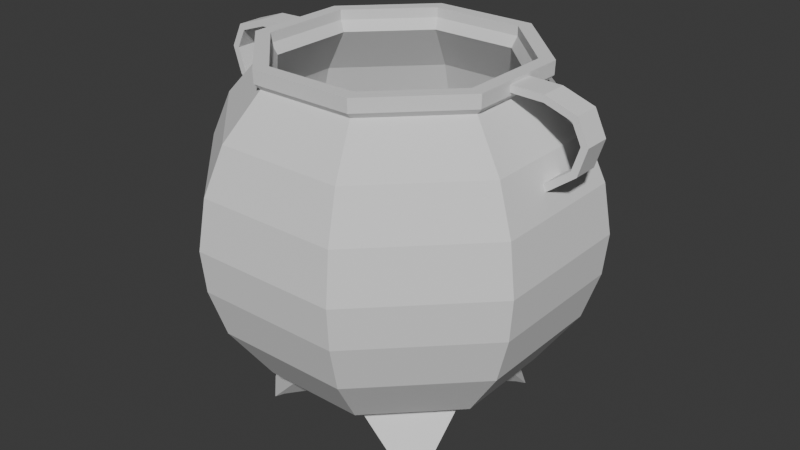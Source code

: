 # Source: Cauldron.blend  (saved by Blender 5.1.30; exported with 4.5.12 LTS)
import bpy
from mathutils import Matrix  # noqa: F401  (used for matrix-valued properties, if any)

bpy.ops.wm.read_factory_settings(use_empty=True)
scene = bpy.context.scene
scene.name = 'Scene'

# ---- collections
col_collection = bpy.data.collections.new('Collection'); scene.collection.children.link(col_collection)

# ---- world
world_world = bpy.data.worlds.new('World'); scene.world = world_world
world_world.use_nodes = True; world_world.node_tree.nodes.clear()
_N = world_world.node_tree.nodes; _L = world_world.node_tree.links
n0 = _N.new('ShaderNodeOutputWorld'); n0.name = 'World Output'; n0.location = (200, 100)
n1 = _N.new('ShaderNodeBackground'); n1.name = 'Background'; n1.location = (-200, 100)
n1.inputs[0].default_value = (0.05088, 0.05088, 0.05088, 1.0)
_L.new(n1.outputs[0], n0.inputs[0])
n0.is_active_output = True
world_world.color = (0.05088, 0.05088, 0.05088)
world_world.sun_shadow_jitter_overblur = 0.0

# ---- meshes
me_circle = bpy.data.meshes.new('Circle')
me_circle.from_pydata([(0.0, -9.825e-10, 0.1072), (0.1033, -0.2494, 0.1098), (0.2494, -0.1033, 0.1098), (0.2494, 0.1033, 0.1098), (0.1033, 0.2494, 0.1098), (0.1587, -0.3832, 0.213), (0.3832, -0.1587, 0.213), (0.3832, 0.1587, 0.213), (0.1587, 0.3832, 0.213), (0.2068, -0.4993, 0.3858), (0.4993, -0.2068, 0.3858), (0.4993, 0.2068, 0.3858), (0.2068, 0.4993, 0.3858), (0.2251, -0.5435, 0.5329), (0.5435, -0.2251, 0.5329), (0.5435, 0.2251, 0.5329), (0.2251, 0.5435, 0.5329), (0.2298, -0.5547, 0.6593), (0.5547, -0.2298, 0.6593), (0.5547, 0.2298, 0.6593), (0.2298, 0.5547, 0.6593), (0.22, -0.5312, 0.8115), (0.5312, -0.22, 0.8115), (0.5312, 0.22, 0.8115), (0.22, 0.5312, 0.8115), (0.1969, -0.4754, 0.9508), (0.4754, -0.1969, 0.9508), (0.4754, 0.1969, 0.9508), (0.1969, 0.4754, 0.9508), (0.148, -0.3572, 1.111), (0.3572, -0.148, 1.111), (0.3572, 0.148, 1.111), (0.148, 0.3572, 1.111), (0.1555, -0.3754, 1.146), (0.3754, -0.1555, 1.146), (0.3754, 0.1555, 1.146), (0.1555, 0.3754, 1.146), (0.1555, -0.3754, 1.179), (0.3754, -0.1555, 1.179), (0.3754, 0.1555, 1.179), (0.1555, 0.3754, 1.179), (0.1104, -0.2664, 0.06417), (0.2664, -0.1104, 0.06417), (0.2664, 0.1104, 0.06417), (0.1104, 0.2664, 0.06417), (0.1723, -0.416, 0.179), (0.416, -0.1723, 0.179), (0.416, 0.1723, 0.179), (0.1723, 0.416, 0.179), (0.2237, -0.5401, 0.3642), (0.5401, -0.2237, 0.3642), (0.5401, 0.2237, 0.3642), (0.2237, 0.5401, 0.3642), (0.2436, -0.5881, 0.5231), (0.5881, -0.2436, 0.5231), (0.5881, 0.2436, 0.5231), (0.2436, 0.5881, 0.5231), (0.2486, -0.6002, 0.661), (0.6002, -0.2486, 0.661), (0.6002, 0.2486, 0.661), (0.2486, 0.6002, 0.661), (0.2381, 0.5749, 0.8251), (0.2132, 0.5147, 0.9755), (0.1667, -0.4024, 1.116), (0.4024, -0.1667, 1.116), (0.4024, 0.1667, 1.116), (0.1667, 0.4024, 1.116), (0.4199, -0.04506, 1.145), (0.4199, 0.04506, 1.145), (0.1738, 0.4196, 1.135), (0.4206, -0.04514, 1.168), (0.4206, 0.04514, 1.168), (0.1743, 0.4209, 1.179), (0.08798, 0.2124, 0.06292), (0.2124, 0.08798, 0.06292), (0.2124, -0.08798, 0.06292), (0.08798, -0.2124, 0.06292), (0.1413, -0.3412, 0.1216), (0.1413, 0.3412, 0.1216), (0.3412, 0.1413, 0.1216), (0.3412, -0.1413, 0.1216), (0.3064, -0.2419, 0.005713), (0.2419, -0.3064, 0.005713), (0.2419, 0.3064, 0.005713), (0.3064, 0.2419, 0.005713), (0.2547, -0.3373, 0.005713), (0.2547, 0.3373, 0.005713), (0.3373, 0.2547, 0.005713), (0.3373, -0.2547, 0.005713), (0.5492, 0.04323, 0.8892), (0.5492, -0.04323, 0.8892), (0.5404, 0.04323, 0.9113), (0.5404, -0.04323, 0.9113), (0.0, 0.2494, 0.1098), (0.0, 0.3832, 0.213), (0.0, 0.4993, 0.3858), (0.0, 0.5435, 0.5329), (0.0, 0.5547, 0.6593), (0.0, 0.5312, 0.8115), (0.0, 0.4754, 0.9508), (0.0, 0.3572, 1.111), (0.0, 0.3754, 1.146), (0.0, 0.3754, 1.179), (0.0, 0.2664, 0.06417), (0.0, 0.416, 0.179), (0.0, 0.5401, 0.3642), (0.0, 0.5881, 0.5231), (0.0, 0.6002, 0.661), (0.0, 0.5749, 0.8251), (0.0, 0.5147, 0.9755), (0.0, 0.4024, 1.116), (0.0, 0.4196, 1.135), (0.0, 0.4209, 1.179), (0.0, 0.2124, 0.06292), (0.0, 0.3412, 0.1216), (0.0, -0.2494, 0.1098), (0.0, -0.3832, 0.213), (0.0, -0.4993, 0.3858), (0.0, -0.5435, 0.5329), (0.0, -0.5547, 0.6593), (0.0, -0.5312, 0.8115), (0.0, -0.4754, 0.9508), (0.0, -0.3572, 1.111), (0.0, -0.3754, 1.146), (0.0, -0.3754, 1.179), (0.0, -0.2664, 0.06417), (0.0, -0.416, 0.179), (0.0, -0.5401, 0.3642), (0.0, -0.5881, 0.5231), (0.0, -0.6002, 0.661), (0.0, -0.5749, 0.8251), (0.0, -0.5147, 0.9755), (0.0, -0.4024, 1.116), (0.0, -0.4196, 1.135), (0.0, -0.4209, 1.179), (0.0, -0.2124, 0.06292), (0.0, -0.3412, 0.1216), (0.2381, -0.5749, 0.8251), (0.2132, -0.5147, 0.9755), (0.1743, -0.4209, 1.179), (0.1738, -0.4196, 1.135), (0.0, -0.4199, 1.146), (0.0, -0.4206, 1.17), (0.5749, 0.2381, 0.8251), (0.5749, -0.2381, 0.8251), (0.5147, 0.2132, 0.9755), (0.5147, -0.2132, 0.9755), (0.4196, 0.1738, 1.135), (0.4196, -0.1738, 1.135), (0.4209, 0.1743, 1.179), (0.4209, -0.1743, 1.179), (0.0, 0.0, 0.2629), (0.5268, 0.04506, 1.142), (0.5268, -0.04506, 1.142), (0.5274, 0.04514, 1.165), (0.5274, -0.04514, 1.165), (0.6311, -0.04466, 1.13), (0.6701, -0.04418, 1.05), (0.6418, -0.04371, 0.9589), (0.6225, -0.04369, 0.9725), (0.6467, -0.04414, 1.048), (0.6157, -0.0446, 1.112), (0.6225, 0.04369, 0.9725), (0.6467, 0.04414, 1.048), (0.6157, 0.0446, 1.112), (0.6418, 0.04371, 0.9589), (0.6701, 0.04418, 1.05), (0.6311, 0.04466, 1.13), (-0.1033, -0.2494, 0.1098), (-0.2494, -0.1033, 0.1098), (-0.2494, 0.1033, 0.1098), (-0.1033, 0.2494, 0.1098), (-0.1587, -0.3832, 0.213), (-0.3832, -0.1587, 0.213), (-0.3832, 0.1587, 0.213), (-0.1587, 0.3832, 0.213), (-0.2068, -0.4993, 0.3858), (-0.4993, -0.2068, 0.3858), (-0.4993, 0.2068, 0.3858), (-0.2068, 0.4993, 0.3858), (-0.2251, -0.5435, 0.5329), (-0.5435, -0.2251, 0.5329), (-0.5435, 0.2251, 0.5329), (-0.2251, 0.5435, 0.5329), (-0.2298, -0.5547, 0.6593), (-0.5547, -0.2298, 0.6593), (-0.5547, 0.2298, 0.6593), (-0.2298, 0.5547, 0.6593), (-0.22, -0.5312, 0.8115), (-0.5312, -0.22, 0.8115), (-0.5312, 0.22, 0.8115), (-0.22, 0.5312, 0.8115), (-0.1969, -0.4754, 0.9508), (-0.4754, -0.1969, 0.9508), (-0.4754, 0.1969, 0.9508), (-0.1969, 0.4754, 0.9508), (-0.148, -0.3572, 1.111), (-0.3572, -0.148, 1.111), (-0.3572, 0.148, 1.111), (-0.148, 0.3572, 1.111), (-0.1555, -0.3754, 1.146), (-0.3754, -0.1555, 1.146), (-0.3754, 0.1555, 1.146), (-0.1555, 0.3754, 1.146), (-0.1555, -0.3754, 1.179), (-0.3754, -0.1555, 1.179), (-0.3754, 0.1555, 1.179), (-0.1555, 0.3754, 1.179), (-0.1104, -0.2664, 0.06417), (-0.2664, -0.1104, 0.06417), (-0.2664, 0.1104, 0.06417), (-0.1104, 0.2664, 0.06417), (-0.1723, -0.416, 0.179), (-0.416, -0.1723, 0.179), (-0.416, 0.1723, 0.179), (-0.1723, 0.416, 0.179), (-0.2237, -0.5401, 0.3642), (-0.5401, -0.2237, 0.3642), (-0.5401, 0.2237, 0.3642), (-0.2237, 0.5401, 0.3642), (-0.2436, -0.5881, 0.5231), (-0.5881, -0.2436, 0.5231), (-0.5881, 0.2436, 0.5231), (-0.2436, 0.5881, 0.5231), (-0.2486, -0.6002, 0.661), (-0.6002, -0.2486, 0.661), (-0.6002, 0.2486, 0.661), (-0.2486, 0.6002, 0.661), (-0.2381, 0.5749, 0.8251), (-0.2132, 0.5147, 0.9755), (-0.1667, -0.4024, 1.116), (-0.4024, -0.1667, 1.116), (-0.4024, 0.1667, 1.116), (-0.1667, 0.4024, 1.116), (-0.4199, -0.04506, 1.145), (-0.4199, 0.04506, 1.145), (-0.1738, 0.4196, 1.135), (-0.4206, -0.04514, 1.168), (-0.4206, 0.04514, 1.168), (-0.1743, 0.4209, 1.179), (-0.08798, 0.2124, 0.06292), (-0.2124, 0.08798, 0.06292), (-0.2124, -0.08798, 0.06292), (-0.08798, -0.2124, 0.06292), (-0.1413, -0.3412, 0.1216), (-0.1413, 0.3412, 0.1216), (-0.3412, 0.1413, 0.1216), (-0.3412, -0.1413, 0.1216), (-0.3064, -0.2419, 0.005713), (-0.2419, -0.3064, 0.005713), (-0.2419, 0.3064, 0.005713), (-0.3064, 0.2419, 0.005713), (-0.2547, -0.3373, 0.005713), (-0.2547, 0.3373, 0.005713), (-0.3373, 0.2547, 0.005713), (-0.3373, -0.2547, 0.005713), (-0.5492, 0.04323, 0.8892), (-0.5492, -0.04323, 0.8892), (-0.5404, 0.04323, 0.9113), (-0.5404, -0.04323, 0.9113), (-0.2381, -0.5749, 0.8251), (-0.2132, -0.5147, 0.9755), (-0.1743, -0.4209, 1.179), (-0.1738, -0.4196, 1.135), (-0.5749, 0.2381, 0.8251), (-0.5749, -0.2381, 0.8251), (-0.5147, 0.2132, 0.9755), (-0.5147, -0.2132, 0.9755), (-0.4196, 0.1738, 1.135), (-0.4196, -0.1738, 1.135), (-0.4209, 0.1743, 1.179), (-0.4209, -0.1743, 1.179), (-0.5268, 0.04506, 1.142), (-0.5268, -0.04506, 1.142), (-0.5274, 0.04514, 1.165), (-0.5274, -0.04514, 1.165), (-0.6311, -0.04466, 1.13), (-0.6701, -0.04418, 1.05), (-0.6418, -0.04371, 0.9589), (-0.6225, -0.04369, 0.9725), (-0.6467, -0.04414, 1.048), (-0.6157, -0.0446, 1.112), (-0.6225, 0.04369, 0.9725), (-0.6467, 0.04414, 1.048), (-0.6157, 0.0446, 1.112), (-0.6418, 0.04371, 0.9589), (-0.6701, 0.04418, 1.05), (-0.6311, 0.04466, 1.13)], [], [(0, 1, 2), (0, 2, 3), (0, 3, 4), (93, 4, 8, 94), (4, 3, 7, 8), (3, 2, 6, 7), (2, 1, 5, 6), (94, 8, 12, 95), (7, 6, 10, 11), (8, 7, 11, 12), (6, 5, 9, 10), (12, 11, 15, 16), (10, 9, 13, 14), (95, 12, 16, 96), (11, 10, 14, 15), (15, 14, 18, 19), (16, 15, 19, 20), (14, 13, 17, 18), (96, 16, 20, 97), (97, 20, 24, 98), (19, 18, 22, 23), (20, 19, 23, 24), (18, 17, 21, 22), (24, 23, 27, 28), (22, 21, 25, 26), (98, 24, 28, 99), (28, 27, 31, 32), (26, 25, 29, 30), (99, 28, 32, 100), (27, 26, 30, 31), (32, 31, 35, 36), (30, 29, 33, 34), (100, 32, 36, 101), (31, 30, 34, 35), (101, 36, 40, 102), (35, 34, 38, 39), (36, 35, 39, 40), (34, 33, 37, 38), (114, 104, 48, 78), (78, 48, 47, 79), (79, 47, 46, 80), (80, 46, 45, 77), (104, 105, 52, 48), (47, 51, 50, 46), (48, 52, 51, 47), (46, 50, 49, 45), (52, 56, 55, 51), (50, 54, 53, 49), (105, 106, 56, 52), (51, 55, 54, 50), (55, 59, 58, 54), (56, 60, 59, 55), (54, 58, 57, 53), (106, 107, 60, 56), (107, 108, 61, 60), (59, 143, 144, 58), (60, 61, 143, 59), (58, 144, 137, 57), (61, 62, 145, 143), (144, 146, 138, 137), (108, 109, 62, 61), (62, 66, 65, 145), (146, 64, 63, 138), (109, 110, 66, 62), (145, 65, 64, 146), (66, 69, 147, 65), (64, 148, 140, 63), (110, 111, 69, 66), (65, 147, 148, 64), (111, 112, 72, 69), (69, 72, 149, 147), (148, 150, 139, 140), (38, 37, 139, 150), (39, 38, 150, 149), (40, 39, 149, 72), (102, 40, 72, 112), (135, 76, 41, 125), (76, 75, 42, 41), (75, 74, 43, 42), (74, 73, 44, 43), (80, 77, 85, 88), (43, 79, 80, 42), (43, 44, 83, 84), (103, 114, 78, 44), (42, 80, 88, 81), (81, 88, 85, 82), (0, 115, 1), (83, 86, 87, 84), (135, 113, 73, 74, 75, 76), (4, 93, 0), (77, 41, 82, 85), (78, 79, 87, 86), (44, 78, 86, 83), (41, 42, 81, 82), (79, 43, 84, 87), (73, 113, 103, 44), (41, 77, 136, 125), (37, 124, 134, 139), (63, 140, 133, 132), (138, 63, 132, 131), (57, 137, 130, 129), (53, 57, 129, 128), (49, 53, 128, 127), (45, 49, 127, 126), (77, 45, 126, 136), (33, 123, 124, 37), (29, 122, 123, 33), (25, 121, 122, 29), (21, 120, 121, 25), (17, 119, 120, 21), (13, 118, 119, 17), (9, 117, 118, 13), (5, 116, 117, 9), (1, 115, 116, 5), (141, 142, 134, 133), (131, 130, 137, 138), (142, 141, 133, 140, 139, 134), (89, 90, 144, 143), (92, 91, 145, 146), (91, 89, 143, 145), (90, 92, 146, 144), (68, 67, 148, 147), (70, 71, 149, 150), (71, 68, 147, 149), (67, 70, 150, 148), (22, 26, 27, 23), (153, 152, 164, 161), (70, 67, 153, 155), (155, 153, 161, 156), (71, 70, 155, 154), (68, 71, 154, 152), (67, 68, 152, 153), (152, 154, 167, 164), (154, 155, 156, 167), (156, 161, 160, 157), (157, 160, 159, 158), (158, 159, 92, 90), (161, 164, 163, 160), (160, 163, 162, 159), (159, 162, 91, 92), (164, 167, 166, 163), (163, 166, 165, 162), (162, 165, 89, 91), (167, 156, 157, 166), (166, 157, 158, 165), (165, 158, 90, 89), (0, 169, 168), (0, 170, 169), (0, 171, 170), (93, 94, 175, 171), (171, 175, 174, 170), (170, 174, 173, 169), (169, 173, 172, 168), (94, 95, 179, 175), (174, 178, 177, 173), (175, 179, 178, 174), (173, 177, 176, 172), (179, 183, 182, 178), (177, 181, 180, 176), (95, 96, 183, 179), (178, 182, 181, 177), (182, 186, 185, 181), (183, 187, 186, 182), (181, 185, 184, 180), (96, 97, 187, 183), (97, 98, 191, 187), (186, 190, 189, 185), (187, 191, 190, 186), (185, 189, 188, 184), (191, 195, 194, 190), (189, 193, 192, 188), (98, 99, 195, 191), (195, 199, 198, 194), (193, 197, 196, 192), (99, 100, 199, 195), (194, 198, 197, 193), (199, 203, 202, 198), (197, 201, 200, 196), (100, 101, 203, 199), (198, 202, 201, 197), (101, 102, 207, 203), (202, 206, 205, 201), (203, 207, 206, 202), (201, 205, 204, 200), (114, 245, 215, 104), (245, 246, 214, 215), (246, 247, 213, 214), (247, 244, 212, 213), (104, 215, 219, 105), (214, 213, 217, 218), (215, 214, 218, 219), (213, 212, 216, 217), (219, 218, 222, 223), (217, 216, 220, 221), (105, 219, 223, 106), (218, 217, 221, 222), (222, 221, 225, 226), (223, 222, 226, 227), (221, 220, 224, 225), (106, 223, 227, 107), (107, 227, 228, 108), (226, 225, 265, 264), (227, 226, 264, 228), (225, 224, 260, 265), (228, 264, 266, 229), (265, 260, 261, 267), (108, 228, 229, 109), (229, 266, 232, 233), (267, 261, 230, 231), (109, 229, 233, 110), (266, 267, 231, 232), (233, 232, 268, 236), (231, 230, 263, 269), (110, 233, 236, 111), (232, 231, 269, 268), (111, 236, 239, 112), (236, 268, 270, 239), (269, 263, 262, 271), (205, 271, 262, 204), (206, 270, 271, 205), (207, 239, 270, 206), (102, 112, 239, 207), (135, 125, 208, 243), (243, 208, 209, 242), (242, 209, 210, 241), (241, 210, 211, 240), (247, 255, 252, 244), (210, 209, 247, 246), (210, 251, 250, 211), (103, 211, 245, 114), (209, 248, 255, 247), (248, 249, 252, 255), (0, 168, 115), (250, 251, 254, 253), (135, 243, 242, 241, 240, 113), (171, 0, 93), (244, 252, 249, 208), (245, 253, 254, 246), (211, 250, 253, 245), (208, 249, 248, 209), (246, 254, 251, 210), (240, 211, 103, 113), (208, 125, 136, 244), (204, 262, 134, 124), (230, 132, 133, 263), (261, 131, 132, 230), (224, 129, 130, 260), (220, 128, 129, 224), (216, 127, 128, 220), (212, 126, 127, 216), (244, 136, 126, 212), (200, 204, 124, 123), (196, 200, 123, 122), (192, 196, 122, 121), (188, 192, 121, 120), (184, 188, 120, 119), (180, 184, 119, 118), (176, 180, 118, 117), (172, 176, 117, 116), (168, 172, 116, 115), (131, 261, 260, 130), (142, 134, 262, 263, 133, 141), (256, 264, 265, 257), (259, 267, 266, 258), (258, 266, 264, 256), (257, 265, 267, 259), (235, 268, 269, 234), (237, 271, 270, 238), (238, 270, 268, 235), (234, 269, 271, 237), (189, 190, 194, 193), (273, 281, 284, 272), (237, 275, 273, 234), (275, 276, 281, 273), (238, 274, 275, 237), (235, 272, 274, 238), (234, 273, 272, 235), (272, 284, 287, 274), (274, 287, 276, 275), (276, 277, 280, 281), (277, 278, 279, 280), (278, 257, 259, 279), (281, 280, 283, 284), (280, 279, 282, 283), (279, 259, 258, 282), (284, 283, 286, 287), (283, 282, 285, 286), (282, 258, 256, 285), (287, 286, 277, 276), (286, 285, 278, 277), (285, 256, 257, 278)])
_uv = me_circle.uv_layers.new(name='UVMap')
_uv.uv.foreach_set('vector', [0.8195, 0.7726, 0.7913, 0.8307, 0.761, 0.7954, 0.8195, 0.7726, 0.761, 0.7954, 0.7612, 0.7496, 0.8195, 0.7726, 0.7612, 0.7496, 0.7916, 0.7144, 0.8147, 0.711, 0.7916, 0.7144, 0.7697, 0.6802, 0.8056, 0.6717, 0.7916, 0.7144, 0.7612, 0.7496, 0.7227, 0.7358, 0.7697, 0.6802, 0.7612, 0.7496, 0.761, 0.7954, 0.7227, 0.809, 0.7227, 0.7358, 0.761, 0.7954, 0.7913, 0.8307, 0.7693, 0.8648, 0.7227, 0.809, 0.2623, 0.4938, 0.2526, 0.5306, 0.2035, 0.52, 0.2145, 0.4755, 0.2502, 0.6152, 0.2513, 0.7042, 0.2036, 0.7068, 0.2044, 0.6133, 0.2526, 0.5306, 0.2502, 0.6152, 0.2044, 0.6133, 0.2035, 0.52, 0.2513, 0.7042, 0.2527, 0.7893, 0.2035, 0.8001, 0.2036, 0.7068, 0.2035, 0.52, 0.2044, 0.6133, 0.1702, 0.6127, 0.1686, 0.5155, 0.2036, 0.7068, 0.2035, 0.8001, 0.1681, 0.8045, 0.1694, 0.7076, 0.2145, 0.4755, 0.2035, 0.52, 0.1686, 0.5155, 0.1739, 0.4657, 0.2044, 0.6133, 0.2036, 0.7068, 0.1694, 0.7076, 0.1702, 0.6127, 0.1702, 0.6127, 0.1694, 0.7076, 0.1414, 0.7075, 0.1422, 0.6127, 0.1686, 0.5155, 0.1702, 0.6127, 0.1422, 0.6127, 0.1398, 0.5151, 0.1694, 0.7076, 0.1681, 0.8045, 0.1391, 0.8049, 0.1414, 0.7075, 0.1739, 0.4657, 0.1686, 0.5155, 0.1398, 0.5151, 0.138, 0.4632, 0.138, 0.4632, 0.1398, 0.5151, 0.1047, 0.518, 0.0953, 0.47, 0.1422, 0.6127, 0.1414, 0.7075, 0.1075, 0.7066, 0.108, 0.6134, 0.1398, 0.5151, 0.1422, 0.6127, 0.108, 0.6134, 0.1047, 0.518, 0.1414, 0.7075, 0.1391, 0.8049, 0.104, 0.802, 0.1075, 0.7066, 0.1047, 0.518, 0.108, 0.6134, 0.07466, 0.6147, 0.07064, 0.525, 0.1075, 0.7066, 0.104, 0.802, 0.07006, 0.7951, 0.07335, 0.7048, 0.0953, 0.47, 0.1047, 0.518, 0.07064, 0.525, 0.05694, 0.4832, 0.07064, 0.525, 0.07466, 0.6147, 0.02725, 0.6172, 0.02575, 0.5378, 0.07335, 0.7048, 0.07006, 0.7951, 0.02537, 0.7821, 0.02794, 0.7033, 0.05694, 0.4832, 0.07064, 0.525, 0.02575, 0.5378, 0.01341, 0.5046, 0.07466, 0.6147, 0.07335, 0.7048, 0.02794, 0.7033, 0.02725, 0.6172, 0.8074, 0.04961, 0.8041, 0.1189, 0.7949, 0.1187, 0.7983, 0.04847, 0.804, 0.1886, 0.8073, 0.2579, 0.7981, 0.2591, 0.7947, 0.1888, 0.8122, 0.01495, 0.8074, 0.04961, 0.7983, 0.04847, 0.8032, 0.01378, 0.8041, 0.1189, 0.804, 0.1886, 0.7947, 0.1888, 0.7949, 0.1187, 0.8032, 0.01378, 0.7983, 0.04847, 0.7908, 0.048, 0.7957, 0.01288, 0.7949, 0.1187, 0.7947, 0.1888, 0.7872, 0.189, 0.7874, 0.1185, 0.7983, 0.04847, 0.7949, 0.1187, 0.7874, 0.1185, 0.7908, 0.048, 0.7947, 0.1888, 0.7981, 0.2591, 0.7906, 0.2595, 0.7872, 0.189, 0.3241, 0.07049, 0.3433, 0.05926, 0.3598, 0.09465, 0.3387, 0.1026, 0.3387, 0.1026, 0.3598, 0.09465, 0.3671, 0.1805, 0.3451, 0.1814, 0.3451, 0.1814, 0.3671, 0.1805, 0.3654, 0.2698, 0.3434, 0.2679, 0.3434, 0.2679, 0.3654, 0.2698, 0.3606, 0.3552, 0.3387, 0.3475, 0.3433, 0.05926, 0.3948, 0.03151, 0.4112, 0.07813, 0.3598, 0.09465, 0.3671, 0.1805, 0.4163, 0.1765, 0.4172, 0.2735, 0.3654, 0.2698, 0.3598, 0.09465, 0.4112, 0.07813, 0.4163, 0.1765, 0.3671, 0.1805, 0.3654, 0.2698, 0.4172, 0.2735, 0.4106, 0.3721, 0.3606, 0.3552, 0.4112, 0.07813, 0.4488, 0.07092, 0.453, 0.1748, 0.4163, 0.1765, 0.4172, 0.2735, 0.4536, 0.2755, 0.4489, 0.3791, 0.4106, 0.3721, 0.3948, 0.03151, 0.4396, 0.01758, 0.4488, 0.07092, 0.4112, 0.07813, 0.4163, 0.1765, 0.453, 0.1748, 0.4536, 0.2755, 0.4172, 0.2735, 0.453, 0.1748, 0.4834, 0.1742, 0.4839, 0.2758, 0.4536, 0.2755, 0.4488, 0.07092, 0.4804, 0.0692, 0.4834, 0.1742, 0.453, 0.1748, 0.4536, 0.2755, 0.4839, 0.2758, 0.4805, 0.3812, 0.4489, 0.3791, 0.4396, 0.01758, 0.4796, 0.01288, 0.4804, 0.0692, 0.4488, 0.07092, 0.4796, 0.01288, 0.5265, 0.01834, 0.5186, 0.07061, 0.4804, 0.0692, 0.4834, 0.1742, 0.5201, 0.1748, 0.5202, 0.2755, 0.4839, 0.2758, 0.4804, 0.0692, 0.5186, 0.07061, 0.5201, 0.1748, 0.4834, 0.1742, 0.4839, 0.2758, 0.5202, 0.2755, 0.5184, 0.3796, 0.4805, 0.3812, 0.5186, 0.07061, 0.5555, 0.07656, 0.5566, 0.1744, 0.5201, 0.1748, 0.5202, 0.2755, 0.5564, 0.2759, 0.5554, 0.3736, 0.5184, 0.3796, 0.5265, 0.01834, 0.5684, 0.03094, 0.5555, 0.07656, 0.5186, 0.07061, 0.5555, 0.07656, 0.5979, 0.08637, 0.5963, 0.1762, 0.5566, 0.1744, 0.5564, 0.2759, 0.5976, 0.2733, 0.598, 0.3637, 0.5554, 0.3736, 0.5684, 0.03094, 0.609, 0.04768, 0.5979, 0.08637, 0.5555, 0.07656, 0.5566, 0.1744, 0.5963, 0.1762, 0.5976, 0.2733, 0.5564, 0.2759, 0.6831, 0.3965, 0.6889, 0.3952, 0.697, 0.4723, 0.6909, 0.4725, 0.6907, 0.5491, 0.6966, 0.5494, 0.689, 0.6265, 0.6831, 0.6252, 0.6714, 0.3598, 0.6771, 0.3584, 0.6889, 0.3952, 0.6831, 0.3965, 0.6909, 0.4725, 0.697, 0.4723, 0.6966, 0.5494, 0.6907, 0.5491, 0.6361, 0.01288, 0.6462, 0.0132, 0.6454, 0.05302, 0.6352, 0.05293, 0.6352, 0.05293, 0.6454, 0.05302, 0.645, 0.1329, 0.6348, 0.1328, 0.6354, 0.2128, 0.6455, 0.2127, 0.6462, 0.2926, 0.6361, 0.2926, 0.7496, 0.466, 0.7391, 0.3949, 0.7496, 0.3913, 0.7605, 0.4653, 0.7493, 0.5384, 0.7496, 0.466, 0.7605, 0.4653, 0.7601, 0.5389, 0.7389, 0.6094, 0.7493, 0.5384, 0.7601, 0.5389, 0.7493, 0.6129, 0.7227, 0.6421, 0.7389, 0.6094, 0.7493, 0.6129, 0.7321, 0.6459, 0.9228, 0.05037, 0.903, 0.04921, 0.8987, 0.03596, 0.9239, 0.03905, 0.903, 0.04921, 0.8738, 0.07718, 0.8616, 0.07177, 0.8987, 0.03596, 0.8738, 0.07718, 0.8727, 0.1179, 0.86, 0.1229, 0.8616, 0.07177, 0.8727, 0.1179, 0.9019, 0.1465, 0.8979, 0.16, 0.86, 0.1229, 0.6348, 0.9507, 0.6382, 0.8927, 0.6708, 0.9073, 0.6702, 0.9367, 0.86, 0.1229, 0.838, 0.1288, 0.8405, 0.06373, 0.8616, 0.07177, 0.9212, 0.2091, 0.9639, 0.2311, 0.9379, 0.2546, 0.9192, 0.2439, 0.9231, 0.1563, 0.9278, 0.1764, 0.8966, 0.1833, 0.8979, 0.16, 0.6451, 0.9701, 0.6348, 0.9507, 0.6702, 0.9367, 0.6689, 0.9449, 0.6689, 0.9449, 0.6702, 0.9367, 0.6912, 0.9574, 0.6838, 0.9596, 0.8195, 0.7726, 0.8144, 0.8341, 0.7913, 0.8307, 0.9268, 0.3143, 0.9192, 0.3114, 0.9417, 0.2924, 0.9422, 0.3005, 0.9228, 0.05037, 0.9217, 0.1453, 0.9019, 0.1465, 0.8727, 0.1179, 0.8738, 0.07718, 0.903, 0.04921, 0.7916, 0.7144, 0.8147, 0.711, 0.8195, 0.7726, 0.6382, 0.8927, 0.6462, 0.8753, 0.6729, 0.8976, 0.6708, 0.9073, 0.9736, 0.2482, 0.9753, 0.3073, 0.9417, 0.2924, 0.9396, 0.2639, 0.9639, 0.2311, 0.9736, 0.2482, 0.9396, 0.2639, 0.9379, 0.2546, 0.6462, 0.8753, 0.6872, 0.8511, 0.6912, 0.8858, 0.6729, 0.8976, 0.9753, 0.3073, 0.9646, 0.3264, 0.9422, 0.3005, 0.9417, 0.2924, 0.9019, 0.1465, 0.9217, 0.1453, 0.9231, 0.1563, 0.8979, 0.16, 0.8987, 0.03596, 0.8963, 0.01288, 0.9278, 0.01853, 0.9239, 0.03905, 0.7391, 0.3949, 0.7227, 0.3622, 0.7321, 0.3584, 0.7496, 0.3913, 0.6831, 0.6252, 0.689, 0.6265, 0.6771, 0.6633, 0.6714, 0.6619, 0.5554, 0.3736, 0.598, 0.3637, 0.609, 0.4025, 0.5684, 0.4192, 0.4805, 0.3812, 0.5184, 0.3796, 0.5264, 0.4318, 0.4796, 0.4374, 0.4489, 0.3791, 0.4805, 0.3812, 0.4796, 0.4374, 0.4396, 0.4325, 0.4106, 0.3721, 0.4489, 0.3791, 0.4396, 0.4325, 0.3944, 0.4187, 0.3606, 0.3552, 0.4106, 0.3721, 0.3944, 0.4187, 0.3437, 0.3905, 0.3387, 0.3475, 0.3606, 0.3552, 0.3437, 0.3905, 0.3244, 0.3795, 0.7981, 0.2591, 0.8032, 0.2937, 0.7957, 0.2946, 0.7906, 0.2595, 0.8073, 0.2579, 0.8122, 0.2925, 0.8032, 0.2937, 0.7981, 0.2591, 0.07006, 0.7951, 0.05632, 0.8368, 0.01288, 0.8153, 0.02537, 0.7821, 0.104, 0.802, 0.0947, 0.85, 0.05632, 0.8368, 0.07006, 0.7951, 0.1391, 0.8049, 0.1374, 0.8568, 0.0947, 0.85, 0.104, 0.802, 0.1681, 0.8045, 0.1734, 0.8543, 0.1374, 0.8568, 0.1391, 0.8049, 0.2035, 0.8001, 0.2143, 0.8446, 0.1734, 0.8543, 0.1681, 0.8045, 0.2527, 0.7893, 0.2623, 0.8262, 0.2143, 0.8446, 0.2035, 0.8001, 0.7913, 0.8307, 0.8144, 0.8341, 0.8051, 0.8735, 0.7693, 0.8648, 0.2881, 0.4664, 0.2884, 0.4654, 0.2886, 0.4632, 0.2886, 0.4733, 0.5684, 0.4192, 0.5264, 0.4318, 0.5184, 0.3796, 0.5554, 0.3736, 0.644, 0.3327, 0.6385, 0.3325, 0.6359, 0.3325, 0.6361, 0.2926, 0.6462, 0.2926, 0.6461, 0.3326, 0.5361, 0.2157, 0.5361, 0.2346, 0.5202, 0.2755, 0.5201, 0.1748, 0.5414, 0.2351, 0.5414, 0.2152, 0.5566, 0.1744, 0.5564, 0.2759, 0.5414, 0.2152, 0.5361, 0.2157, 0.5201, 0.1748, 0.5566, 0.1744, 0.5361, 0.2346, 0.5414, 0.2351, 0.5564, 0.2759, 0.5202, 0.2755, 0.6374, 0.1624, 0.6376, 0.1832, 0.6354, 0.2128, 0.6348, 0.1328, 0.6429, 0.1831, 0.6427, 0.1624, 0.645, 0.1329, 0.6455, 0.2127, 0.6427, 0.1624, 0.6374, 0.1624, 0.6348, 0.1328, 0.645, 0.1329, 0.6376, 0.1832, 0.6429, 0.1831, 0.6455, 0.2127, 0.6354, 0.2128, 0.1075, 0.7066, 0.07335, 0.7048, 0.07466, 0.6147, 0.108, 0.6134, 0.3241, 0.9073, 0.3447, 0.9074, 0.3449, 0.9287, 0.3243, 0.929, 0.9675, 0.5032, 0.9728, 0.5039, 0.9685, 0.5284, 0.9635, 0.527, 0.9635, 0.527, 0.9685, 0.5284, 0.9649, 0.5502, 0.9595, 0.5501, 0.9543, 0.01288, 0.9749, 0.0135, 0.9742, 0.03785, 0.9535, 0.03759, 0.9602, 0.8075, 0.9655, 0.8067, 0.9695, 0.8306, 0.9646, 0.832, 0.3247, 0.8826, 0.3453, 0.8831, 0.3447, 0.9074, 0.3241, 0.9073, 0.9646, 0.832, 0.9695, 0.8306, 0.9735, 0.8536, 0.9682, 0.8537, 0.9535, 0.03759, 0.9742, 0.03785, 0.9743, 0.06273, 0.9537, 0.06305, 0.9595, 0.5501, 0.9649, 0.5502, 0.9658, 0.5679, 0.9606, 0.568, 0.9606, 0.568, 0.9658, 0.5679, 0.9673, 0.5871, 0.962, 0.5876, 0.962, 0.5876, 0.9673, 0.5871, 0.9728, 0.6102, 0.968, 0.6125, 0.3243, 0.929, 0.3449, 0.9287, 0.3452, 0.9451, 0.3249, 0.9454, 0.3249, 0.9454, 0.3452, 0.9451, 0.3453, 0.9634, 0.3252, 0.9634, 0.3252, 0.9634, 0.3453, 0.9634, 0.3447, 0.9871, 0.3249, 0.9867, 0.9682, 0.8537, 0.9735, 0.8536, 0.9725, 0.8715, 0.9673, 0.8715, 0.9673, 0.8715, 0.9725, 0.8715, 0.971, 0.8911, 0.9658, 0.8907, 0.9658, 0.8907, 0.971, 0.8911, 0.965, 0.916, 0.9602, 0.9137, 0.9537, 0.06305, 0.9743, 0.06273, 0.9747, 0.08312, 0.9544, 0.08349, 0.9544, 0.08349, 0.9747, 0.08312, 0.9749, 0.1051, 0.9548, 0.1051, 0.9548, 0.1051, 0.9749, 0.1051, 0.9743, 0.1319, 0.9546, 0.1315, 0.9337, 0.4592, 0.8753, 0.4365, 0.9056, 0.4012, 0.9337, 0.4592, 0.8755, 0.4824, 0.8753, 0.4365, 0.9337, 0.4592, 0.906, 0.5173, 0.8755, 0.4824, 0.9291, 0.5205, 0.9204, 0.5599, 0.8843, 0.5519, 0.906, 0.5173, 0.906, 0.5173, 0.8843, 0.5519, 0.8371, 0.496, 0.8755, 0.4824, 0.8755, 0.4824, 0.8371, 0.496, 0.8371, 0.4228, 0.8753, 0.4365, 0.8753, 0.4365, 0.8371, 0.4228, 0.8836, 0.3671, 0.9056, 0.4012, 0.5737, 0.8259, 0.5259, 0.8443, 0.5148, 0.7998, 0.5638, 0.7892, 0.561, 0.7048, 0.5151, 0.7067, 0.5151, 0.6132, 0.5627, 0.6159, 0.5638, 0.7892, 0.5148, 0.7998, 0.5151, 0.7067, 0.561, 0.7048, 0.5627, 0.6159, 0.5151, 0.6132, 0.5147, 0.5201, 0.564, 0.5308, 0.5148, 0.7998, 0.48, 0.8043, 0.4808, 0.7073, 0.5151, 0.7067, 0.5151, 0.6132, 0.4805, 0.6126, 0.4798, 0.5155, 0.5147, 0.5201, 0.5259, 0.8443, 0.4854, 0.8542, 0.48, 0.8043, 0.5148, 0.7998, 0.5151, 0.7067, 0.4808, 0.7073, 0.4805, 0.6126, 0.5151, 0.6132, 0.4808, 0.7073, 0.4527, 0.7074, 0.4527, 0.6124, 0.4805, 0.6126, 0.48, 0.8043, 0.4512, 0.8048, 0.4527, 0.7074, 0.4808, 0.7073, 0.4805, 0.6126, 0.4527, 0.6124, 0.4507, 0.5151, 0.4798, 0.5155, 0.4854, 0.8542, 0.4495, 0.8568, 0.4512, 0.8048, 0.48, 0.8043, 0.4495, 0.8568, 0.4068, 0.8502, 0.416, 0.8022, 0.4512, 0.8048, 0.4527, 0.7074, 0.4184, 0.7066, 0.4191, 0.6134, 0.4527, 0.6124, 0.4512, 0.8048, 0.416, 0.8022, 0.4184, 0.7066, 0.4527, 0.7074, 0.4527, 0.6124, 0.4191, 0.6134, 0.4154, 0.5178, 0.4507, 0.5151, 0.416, 0.8022, 0.3821, 0.7953, 0.3847, 0.7053, 0.4184, 0.7066, 0.4191, 0.6134, 0.3853, 0.6149, 0.3813, 0.5249, 0.4154, 0.5178, 0.4068, 0.8502, 0.3684, 0.837, 0.3821, 0.7953, 0.416, 0.8022, 0.3821, 0.7953, 0.3356, 0.7826, 0.3406, 0.7028, 0.3847, 0.7053, 0.3853, 0.6149, 0.3382, 0.6173, 0.3365, 0.5378, 0.3813, 0.5249, 0.3684, 0.837, 0.3241, 0.8163, 0.3356, 0.7826, 0.3821, 0.7953, 0.3847, 0.7053, 0.3406, 0.7028, 0.3382, 0.6173, 0.3853, 0.6149, 0.8065, 0.6035, 0.7973, 0.6046, 0.7939, 0.5344, 0.8032, 0.5342, 0.803, 0.4644, 0.7938, 0.4642, 0.7971, 0.394, 0.8064, 0.3952, 0.8113, 0.6381, 0.8022, 0.6393, 0.7973, 0.6046, 0.8065, 0.6035, 0.8032, 0.5342, 0.7939, 0.5344, 0.7938, 0.4642, 0.803, 0.4644, 0.8022, 0.6393, 0.7947, 0.6402, 0.7898, 0.6051, 0.7973, 0.6046, 0.7939, 0.5344, 0.7864, 0.5345, 0.7863, 0.4641, 0.7938, 0.4642, 0.7973, 0.6046, 0.7898, 0.6051, 0.7864, 0.5345, 0.7939, 0.5344, 0.7938, 0.4642, 0.7863, 0.4641, 0.7897, 0.3935, 0.7971, 0.394, 0.2983, 0.07098, 0.2837, 0.1031, 0.2626, 0.0952, 0.279, 0.05977, 0.2837, 0.1031, 0.2779, 0.1822, 0.2559, 0.1812, 0.2626, 0.0952, 0.2779, 0.1822, 0.2775, 0.2688, 0.2553, 0.2705, 0.2559, 0.1812, 0.2775, 0.2688, 0.2826, 0.3478, 0.2607, 0.3555, 0.2553, 0.2705, 0.279, 0.05977, 0.2626, 0.0952, 0.211, 0.07832, 0.2275, 0.03179, 0.2559, 0.1812, 0.2553, 0.2705, 0.2051, 0.2735, 0.2052, 0.1764, 0.2626, 0.0952, 0.2559, 0.1812, 0.2052, 0.1764, 0.211, 0.07832, 0.2553, 0.2705, 0.2607, 0.3555, 0.2109, 0.3723, 0.2051, 0.2735, 0.211, 0.07832, 0.2052, 0.1764, 0.1687, 0.1748, 0.1733, 0.07093, 0.2051, 0.2735, 0.2109, 0.3723, 0.1727, 0.3792, 0.1685, 0.2754, 0.2275, 0.03179, 0.211, 0.07832, 0.1733, 0.07093, 0.1826, 0.01767, 0.2052, 0.1764, 0.2051, 0.2735, 0.1685, 0.2754, 0.1687, 0.1748, 0.1687, 0.1748, 0.1685, 0.2754, 0.1381, 0.2758, 0.1385, 0.1741, 0.1733, 0.07093, 0.1687, 0.1748, 0.1385, 0.1741, 0.1417, 0.06918, 0.1685, 0.2754, 0.1727, 0.3792, 0.1411, 0.3811, 0.1381, 0.2758, 0.1826, 0.01767, 0.1733, 0.07093, 0.1417, 0.06918, 0.1425, 0.01288, 0.1425, 0.01288, 0.1417, 0.06918, 0.1034, 0.07054, 0.09556, 0.01831, 0.1385, 0.1741, 0.1381, 0.2758, 0.1016, 0.2754, 0.102, 0.1747, 0.1417, 0.06918, 0.1385, 0.1741, 0.102, 0.1747, 0.1034, 0.07054, 0.1381, 0.2758, 0.1411, 0.3811, 0.1032, 0.3794, 0.1016, 0.2754, 0.1034, 0.07054, 0.102, 0.1747, 0.06564, 0.1743, 0.06645, 0.07656, 0.1016, 0.2754, 0.1032, 0.3794, 0.06572, 0.3737, 0.0658, 0.2753, 0.09556, 0.01831, 0.1034, 0.07054, 0.06645, 0.07656, 0.05353, 0.03095, 0.06645, 0.07656, 0.06564, 0.1743, 0.0243, 0.177, 0.02388, 0.0865, 0.0658, 0.2753, 0.06572, 0.3737, 0.025, 0.3635, 0.02478, 0.2747, 0.05353, 0.03095, 0.06645, 0.07656, 0.02388, 0.0865, 0.01288, 0.0477, 0.06564, 0.1743, 0.0658, 0.2753, 0.02478, 0.2747, 0.0243, 0.177, 0.6837, 0.2796, 0.6915, 0.2036, 0.6976, 0.2039, 0.6895, 0.281, 0.6913, 0.127, 0.6837, 0.05099, 0.6896, 0.04967, 0.6972, 0.1268, 0.672, 0.3164, 0.6837, 0.2796, 0.6895, 0.281, 0.6777, 0.3178, 0.6915, 0.2036, 0.6913, 0.127, 0.6972, 0.1268, 0.6976, 0.2039, 0.6355, 0.6782, 0.6349, 0.6381, 0.645, 0.6381, 0.6456, 0.6779, 0.6349, 0.6381, 0.6348, 0.5582, 0.645, 0.5582, 0.645, 0.6381, 0.6354, 0.4783, 0.6355, 0.3985, 0.6456, 0.3984, 0.6456, 0.4784, 0.7503, 0.1929, 0.7614, 0.1935, 0.7498, 0.2674, 0.7395, 0.2638, 0.7497, 0.1204, 0.7605, 0.1199, 0.7614, 0.1935, 0.7503, 0.1929, 0.7394, 0.04938, 0.7498, 0.04592, 0.7605, 0.1199, 0.7497, 0.1204, 0.7233, 0.01661, 0.7328, 0.01288, 0.7498, 0.04592, 0.7394, 0.04938, 0.9283, 0.804, 0.9296, 0.8149, 0.9045, 0.8186, 0.9086, 0.8051, 0.9086, 0.8051, 0.9045, 0.8186, 0.8672, 0.7812, 0.8798, 0.7763, 0.8798, 0.7763, 0.8672, 0.7812, 0.8684, 0.7302, 0.8806, 0.7357, 0.8806, 0.7357, 0.8684, 0.7302, 0.9058, 0.6946, 0.9101, 0.7077, 0.6348, 0.7236, 0.6708, 0.7365, 0.6719, 0.7667, 0.6393, 0.7802, 0.8684, 0.7302, 0.8672, 0.7812, 0.8452, 0.7874, 0.8471, 0.7224, 0.8875, 0.2091, 0.8934, 0.2421, 0.876, 0.2563, 0.848, 0.234, 0.9311, 0.6973, 0.9058, 0.6946, 0.9028, 0.6717, 0.9345, 0.6766, 0.6441, 0.7039, 0.669, 0.7283, 0.6708, 0.7365, 0.6348, 0.7236, 0.669, 0.7283, 0.683, 0.7127, 0.6905, 0.7144, 0.6708, 0.7365, 0.9337, 0.4592, 0.9056, 0.4012, 0.9287, 0.3978, 0.8855, 0.3179, 0.871, 0.3033, 0.8717, 0.2951, 0.8934, 0.3155, 0.9283, 0.804, 0.9086, 0.8051, 0.8798, 0.7763, 0.8806, 0.7357, 0.9101, 0.7077, 0.9301, 0.7088, 0.906, 0.5173, 0.9337, 0.4592, 0.9291, 0.5205, 0.6393, 0.7802, 0.6719, 0.7667, 0.6741, 0.7774, 0.6451, 0.7979, 0.8398, 0.2513, 0.8743, 0.2662, 0.8717, 0.2951, 0.838, 0.3094, 0.848, 0.234, 0.876, 0.2563, 0.8743, 0.2662, 0.8398, 0.2513, 0.6451, 0.7979, 0.6741, 0.7774, 0.6905, 0.7929, 0.6824, 0.8254, 0.838, 0.3094, 0.8717, 0.2951, 0.871, 0.3033, 0.8479, 0.3287, 0.9101, 0.7077, 0.9058, 0.6946, 0.9311, 0.6973, 0.9301, 0.7088, 0.9045, 0.8186, 0.9296, 0.8149, 0.9345, 0.8349, 0.9035, 0.842, 0.7395, 0.2638, 0.7498, 0.2674, 0.7327, 0.3003, 0.7233, 0.2966, 0.6837, 0.05099, 0.672, 0.0143, 0.6777, 0.01288, 0.6896, 0.04967, 0.06572, 0.3737, 0.05294, 0.4193, 0.01288, 0.4018, 0.025, 0.3635, 0.1411, 0.3811, 0.1419, 0.4374, 0.09515, 0.4317, 0.1032, 0.3794, 0.1727, 0.3792, 0.1819, 0.4326, 0.1419, 0.4374, 0.1411, 0.3811, 0.2109, 0.3723, 0.227, 0.419, 0.1819, 0.4326, 0.1727, 0.3792, 0.2607, 0.3555, 0.2776, 0.3907, 0.227, 0.419, 0.2109, 0.3723, 0.2826, 0.3478, 0.297, 0.3798, 0.2776, 0.3907, 0.2607, 0.3555, 0.7971, 0.394, 0.7897, 0.3935, 0.7948, 0.3584, 0.8022, 0.3593, 0.8064, 0.3952, 0.7971, 0.394, 0.8022, 0.3593, 0.8113, 0.3606, 0.3813, 0.5249, 0.3365, 0.5378, 0.3241, 0.5047, 0.3676, 0.4832, 0.4154, 0.5178, 0.3813, 0.5249, 0.3676, 0.4832, 0.4061, 0.4699, 0.4507, 0.5151, 0.4154, 0.5178, 0.4061, 0.4699, 0.449, 0.4632, 0.4798, 0.5155, 0.4507, 0.5151, 0.449, 0.4632, 0.485, 0.4657, 0.5147, 0.5201, 0.4798, 0.5155, 0.485, 0.4657, 0.5257, 0.4755, 0.564, 0.5308, 0.5147, 0.5201, 0.5257, 0.4755, 0.5737, 0.494, 0.9056, 0.4012, 0.8836, 0.3671, 0.9195, 0.3584, 0.9287, 0.3978, 0.05294, 0.4193, 0.06572, 0.3737, 0.1032, 0.3794, 0.09515, 0.4317, 0.6445, 0.5039, 0.6447, 0.3584, 0.6456, 0.3984, 0.6355, 0.3985, 0.6371, 0.5073, 0.6394, 0.5061, 0.08602, 0.2155, 0.102, 0.1747, 0.1016, 0.2754, 0.08597, 0.2343, 0.08076, 0.2348, 0.0658, 0.2753, 0.06564, 0.1743, 0.08072, 0.2149, 0.08072, 0.2149, 0.06564, 0.1743, 0.102, 0.1747, 0.08602, 0.2155, 0.08597, 0.2343, 0.1016, 0.2754, 0.0658, 0.2753, 0.08076, 0.2348, 0.6374, 0.5286, 0.6348, 0.5582, 0.6354, 0.4783, 0.6376, 0.5079, 0.6429, 0.508, 0.6456, 0.4784, 0.645, 0.5582, 0.6428, 0.5286, 0.6428, 0.5286, 0.645, 0.5582, 0.6348, 0.5582, 0.6374, 0.5286, 0.6376, 0.5079, 0.6354, 0.4783, 0.6456, 0.4784, 0.6429, 0.508, 0.4191, 0.6134, 0.4184, 0.7066, 0.3847, 0.7053, 0.3853, 0.6149, 0.9054, 0.8924, 0.905, 0.9141, 0.8846, 0.9139, 0.8846, 0.8925, 0.8505, 0.8678, 0.8545, 0.8916, 0.8495, 0.893, 0.8452, 0.8685, 0.8545, 0.8916, 0.8585, 0.9147, 0.8532, 0.9147, 0.8495, 0.893, 0.9801, 0.3584, 0.9809, 0.3831, 0.9602, 0.3834, 0.9595, 0.359, 0.9602, 0.7802, 0.9646, 0.7557, 0.9695, 0.7571, 0.9655, 0.781, 0.9049, 0.8678, 0.9054, 0.8924, 0.8846, 0.8925, 0.8843, 0.8681, 0.9646, 0.7557, 0.9682, 0.734, 0.9735, 0.7341, 0.9695, 0.7571, 0.9809, 0.3831, 0.9807, 0.4086, 0.9601, 0.4083, 0.9602, 0.3834, 0.8585, 0.9147, 0.8574, 0.9325, 0.8523, 0.9325, 0.8532, 0.9147, 0.8574, 0.9325, 0.856, 0.9521, 0.8508, 0.9517, 0.8523, 0.9325, 0.856, 0.9521, 0.85, 0.9771, 0.8452, 0.9748, 0.8508, 0.9517, 0.905, 0.9141, 0.9046, 0.9305, 0.8843, 0.9303, 0.8846, 0.9139, 0.9046, 0.9305, 0.9044, 0.9484, 0.8843, 0.9486, 0.8843, 0.9303, 0.9044, 0.9484, 0.9048, 0.9718, 0.8851, 0.9723, 0.8843, 0.9486, 0.9682, 0.734, 0.9673, 0.7162, 0.9725, 0.7162, 0.9735, 0.7341, 0.9673, 0.7162, 0.9658, 0.697, 0.971, 0.6966, 0.9725, 0.7162, 0.9658, 0.697, 0.9602, 0.674, 0.965, 0.6717, 0.971, 0.6966, 0.9807, 0.4086, 0.98, 0.429, 0.9598, 0.4286, 0.9601, 0.4083, 0.98, 0.429, 0.9796, 0.4506, 0.9595, 0.4506, 0.9598, 0.4286, 0.9796, 0.4506, 0.9799, 0.4771, 0.9601, 0.4774, 0.9595, 0.4506])
me_circle.update()
me_circle.normals_split_custom_set([tuple(v) for v in zip(*[iter([-0.007312, 0.007312, 0.9999, -0.007312, 0.007312, 0.9999, -0.007312, 0.007312, 0.9999, -0.01034, 0.0, 0.9999, -0.01034, 0.0, 0.9999, -0.01034, 0.0, 0.9999, -0.007312, -0.007312, 0.9999, -0.007312, -0.007312, 0.9999, -0.007312, -0.007312, 0.9999, 0.0, -0.6109, 0.7917, 0.0, -0.6109, 0.7917, 0.0, -0.6109, 0.7917, 0.0, -0.6109, 0.7917, -0.432, -0.432, 0.7917, -0.432, -0.432, 0.7917, -0.432, -0.432, 0.7917, -0.432, -0.432, 0.7917, -0.6109, 0.0, 0.7917, -0.6109, 0.0, 0.7917, -0.6109, 0.0, 0.7917, -0.6109, 0.0, 0.7917, -0.432, 0.432, 0.7917, -0.432, 0.432, 0.7917, -0.432, 0.432, 0.7917, -0.432, 0.432, 0.7917, 2.127e-07, -0.8301, 0.5577, 2.127e-07, -0.8301, 0.5577, 2.127e-07, -0.8301, 0.5577, 2.127e-07, -0.8301, 0.5577, -0.8301, -9.789e-08, 0.5577, -0.8301, -9.789e-08, 0.5577, -0.8301, -9.789e-08, 0.5577, -0.8301, -9.789e-08, 0.5577, -0.5869, -0.5869, 0.5577, -0.5869, -0.5869, 0.5577, -0.5869, -0.5869, 0.5577, -0.5869, -0.5869, 0.5577, -0.5869, 0.5869, 0.5577, -0.5869, 0.5869, 0.5577, -0.5869, 0.5869, 0.5577, -0.5869, 0.5869, 0.5577, -0.6771, -0.6771, 0.2881, -0.6771, -0.6771, 0.2881, -0.6771, -0.6771, 0.2881, -0.6771, -0.6771, 0.2881, -0.6771, 0.6771, 0.2881, -0.6771, 0.6771, 0.2881, -0.6771, 0.6771, 0.2881, -0.6771, 0.6771, 0.2881, 1.685e-07, -0.9576, 0.2881, 1.685e-07, -0.9576, 0.2881, 1.685e-07, -0.9576, 0.2881, 1.685e-07, -0.9576, 0.2881, -0.9576, -2.247e-07, 0.2881, -0.9576, -2.247e-07, 0.2881, -0.9576, -2.247e-07, 0.2881, -0.9576, -2.247e-07, 0.2881, -0.9961, 0.0, 0.08833, -0.9961, 0.0, 0.08833, -0.9961, 0.0, 0.08833, -0.9961, 0.0, 0.08833, -0.7043, -0.7043, 0.08833, -0.7043, -0.7043, 0.08833, -0.7043, -0.7043, 0.08833, -0.7043, -0.7043, 0.08833, -0.7043, 0.7043, 0.08833, -0.7043, 0.7043, 0.08833, -0.7043, 0.7043, 0.08833, -0.7043, 0.7043, 0.08833, 0.0, -0.9961, 0.08833, 0.0, -0.9961, 0.08833, 0.0, -0.9961, 0.08833, 0.0, -0.9961, 0.08833, 0.0, -0.9882, -0.1529, 0.0, -0.9882, -0.1529, 0.0, -0.9882, -0.1529, 0.0, -0.9882, -0.1529, -0.9882, 0.0, -0.1529, -0.9882, 0.0, -0.1529, -0.9882, 0.0, -0.1529, -0.9882, 0.0, -0.1529, -0.6988, -0.6988, -0.1529, -0.6988, -0.6988, -0.1529, -0.6988, -0.6988, -0.1529, -0.6988, -0.6988, -0.1529, -0.6988, 0.6988, -0.1529, -0.6988, 0.6988, -0.1529, -0.6988, 0.6988, -0.1529, -0.6988, 0.6988, -0.1529, -0.6564, -0.6564, -0.3719, -0.6564, -0.6564, -0.3719, -0.6564, -0.6564, -0.3719, -0.6564, -0.6564, -0.3719, -0.6564, 0.6564, -0.3719, -0.6564, 0.6564, -0.3719, -0.6564, 0.6564, -0.3719, -0.6564, 0.6564, -0.3719, 7.219e-08, -0.9283, -0.3719, 7.219e-08, -0.9283, -0.3719, 7.219e-08, -0.9283, -0.3719, 7.219e-08, -0.9283, -0.3719, -0.5687, -0.5687, -0.5943, -0.5687, -0.5687, -0.5943, -0.5687, -0.5687, -0.5943, -0.5687, -0.5687, -0.5943, -0.5687, 0.5687, -0.5943, -0.5687, 0.5687, -0.5943, -0.5687, 0.5687, -0.5943, -0.5687, 0.5687, -0.5943, 0.0, -0.8043, -0.5943, 0.0, -0.8043, -0.5943, 0.0, -0.8043, -0.5943, 0.0, -0.8043, -0.5943, -0.8043, -1.086e-07, -0.5943, -0.8043, -1.086e-07, -0.5943, -0.8043, -1.086e-07, -0.5943, -0.8043, -1.086e-07, -0.5943, -0.6293, -0.6293, 0.456, -0.6293, -0.6293, 0.456, -0.6293, -0.6293, 0.456, -0.6293, -0.6293, 0.456, -0.6293, 0.6293, 0.456, -0.6293, 0.6293, 0.456, -0.6293, 0.6293, 0.456, -0.6293, 0.6293, 0.456, 0.0, -0.89, 0.456, 0.0, -0.89, 0.456, 0.0, -0.89, 0.456, 0.0, -0.89, 0.456, -0.89, 0.0, 0.456, -0.89, 0.0, 0.456, -0.89, 0.0, 0.456, -0.89, 0.0, 0.456, 0.0, -1.0, 0.0, 0.0, -1.0, 0.0, 0.0, -1.0, 0.0, 0.0, -1.0, 0.0, -1.0, -9.152e-08, 0.0, -1.0, -9.152e-08, 0.0, -1.0, -9.152e-08, 0.0, -1.0, -9.152e-08, 0.0, -0.7071, -0.7071, 0.0, -0.7071, -0.7071, 0.0, -0.7071, -0.7071, 0.0, -0.7071, -0.7071, 0.0, -0.7071, 0.7071, 0.0, -0.7071, 0.7071, 0.0, -0.7071, 0.7071, 0.0, -0.7071, 0.7071, 0.0, 0.0, 0.6089, -0.7933, 0.0, 0.6089, -0.7933, 0.0, 0.6089, -0.7933, 0.0, 0.6089, -0.7933, 0.4305, 0.4305, -0.7933, 0.4305, 0.4305, -0.7933, 0.4305, 0.4305, -0.7933, 0.4305, 0.4305, -0.7933, 0.6089, 6.298e-08, -0.7933, 0.6089, 6.298e-08, -0.7933, 0.6089, 6.298e-08, -0.7933, 0.6089, 6.298e-08, -0.7933, 0.4305, -0.4305, -0.7933, 0.4305, -0.4305, -0.7933, 0.4305, -0.4305, -0.7933, 0.4305, -0.4305, -0.7933, -8.438e-08, 0.8308, -0.5566, -8.438e-08, 0.8308, -0.5566, -8.438e-08, 0.8308, -0.5566, -8.438e-08, 0.8308, -0.5566, 0.8308, 8.438e-08, -0.5566, 0.8308, 8.438e-08, -0.5566, 0.8308, 8.438e-08, -0.5566, 0.8308, 8.438e-08, -0.5566, 0.5874, 0.5874, -0.5566, 0.5874, 0.5874, -0.5566, 0.5874, 0.5874, -0.5566, 0.5874, 0.5874, -0.5566, 0.5874, -0.5874, -0.5566, 0.5874, -0.5874, -0.5566, 0.5874, -0.5874, -0.5566, 0.5874, -0.5874, -0.5566, 0.6769, 0.6769, -0.289, 0.6769, 0.6769, -0.289, 0.6769, 0.6769, -0.289, 0.6769, 0.6769, -0.289, 0.6769, -0.6769, -0.289, 0.6769, -0.6769, -0.289, 0.6769, -0.6769, -0.289, 0.6769, -0.6769, -0.289, -9.606e-08, 0.9573, -0.289, -9.606e-08, 0.9573, -0.289, -9.606e-08, 0.9573, -0.289, -9.606e-08, 0.9573, -0.289, 0.9573, 9.606e-08, -0.289, 0.9573, 9.606e-08, -0.289, 0.9573, 9.606e-08, -0.289, 0.9573, 9.606e-08, -0.289, 0.9962, 1.094e-07, -0.08736, 0.9962, 1.094e-07, -0.08736, 0.9962, 1.094e-07, -0.08736, 0.9962, 1.094e-07, -0.08736, 0.7044, 0.7044, -0.08736, 0.7044, 0.7044, -0.08736, 0.7044, 0.7044, -0.08736, 0.7044, 0.7044, -0.08736, 0.7044, -0.7044, -0.08736, 0.7044, -0.7044, -0.08736, 0.7044, -0.7044, -0.08736, 0.7044, -0.7044, -0.08736, 0.0, 0.9962, -0.08736, 0.0, 0.9962, -0.08736, 0.0, 0.9962, -0.08736, 0.0, 0.9962, -0.08736, 9.219e-08, 0.9883, 0.1523, 9.219e-08, 0.9883, 0.1523, 9.219e-08, 0.9883, 0.1523, 9.219e-08, 0.9883, 0.1523, 0.9883, 0.0, 0.1523, 0.9883, 0.0, 0.1523, 0.9883, 0.0, 0.1523, 0.9883, 0.0, 0.1523, 0.6989, 0.6989, 0.1523, 0.6989, 0.6989, 0.1523, 0.6989, 0.6989, 0.1523, 0.6989, 0.6989, 0.1523, 0.6989, -0.6989, 0.1523, 0.6989, -0.6989, 0.1523, 0.6989, -0.6989, 0.1523, 0.6989, -0.6989, 0.1523, 0.6565, 0.6565, 0.3715, 0.6565, 0.6565, 0.3715, 0.6565, 0.6565, 0.3715, 0.6565, 0.6565, 0.3715, 0.6565, -0.6565, 0.3715, 0.6565, -0.6565, 0.3715, 0.6565, -0.6565, 0.3715, 0.6565, -0.6565, 0.3715, 0.0, 0.9285, 0.3715, 0.0, 0.9285, 0.3715, 0.0, 0.9285, 0.3715, 0.0, 0.9285, 0.3715, 0.5518, 0.5518, 0.6254, 0.5518, 0.5518, 0.6254, 0.5518, 0.5518, 0.6254, 0.5518, 0.5518, 0.6254, 0.5518, -0.5518, 0.6254, 0.5518, -0.5518, 0.6254, 0.5518, -0.5518, 0.6254, 0.5518, -0.5518, 0.6254, 0.0, 0.7803, 0.6254, 0.0, 0.7803, 0.6254, 0.0, 0.7803, 0.6254, 0.0, 0.7803, 0.6254, 0.7803, 1.092e-07, 0.6254, 0.7803, 1.092e-07, 0.6254, 0.7803, 1.092e-07, 0.6254, 0.7803, 1.092e-07, 0.6254, 0.5259, 0.5259, -0.6685, 0.5259, 0.5259, -0.6685, 0.5259, 0.5259, -0.6685, 0.5259, 0.5259, -0.6685, 0.5259, -0.5259, -0.6685, 0.5259, -0.5259, -0.6685, 0.5259, -0.5259, -0.6685, 0.5259, -0.5259, -0.6685, 0.0, 0.7437, -0.6685, 0.0, 0.7437, -0.6685, 0.0, 0.7437, -0.6685, 0.0, 0.7437, -0.6685, 0.7437, 0.0, -0.6685, 0.7437, 0.0, -0.6685, 0.7437, 0.0, -0.6685, 0.7437, 0.0, -0.6685, -1.055e-07, 0.9996, -0.02912, -1.055e-07, 0.9996, -0.02912, -1.055e-07, 0.9996, -0.02912, -1.055e-07, 0.9996, -0.02912, 0.7068, 0.7068, -0.02912, 0.7068, 0.7068, -0.02912, 0.7068, 0.7068, -0.02912, 0.7068, 0.7068, -0.02912, 0.7068, -0.7068, -0.02912, 0.7068, -0.7068, -0.02912, 0.7068, -0.7068, -0.02912, 0.7068, -0.7068, -0.02912, 0.0, 0.0, 1.0, 0.0, 0.0, 1.0, 0.0, 0.0, 1.0, 0.0, 0.0, 1.0, 0.0, 0.0, 1.0, 0.0, 0.0, 1.0, 0.0, 0.0, 1.0, 0.0, 0.0, 1.0, -1.988e-06, 0.0, 1.0, -1.988e-06, 0.0, 1.0, -1.988e-06, 0.0, 1.0, -1.988e-06, 0.0, 1.0, 0.0, 0.0, 1.0, 0.0, 0.0, 1.0, 0.0, 0.0, 1.0, 0.0, 0.0, 1.0, -9.267e-09, -0.02305, -0.9997, -9.267e-09, -0.02305, -0.9997, -9.267e-09, -0.02305, -0.9997, -9.267e-09, -0.02305, -0.9997, 0.0163, -0.0163, -0.9997, 0.0163, -0.0163, -0.9997, 0.0163, -0.0163, -0.9997, 0.0163, -0.0163, -0.9997, 0.02305, -2.715e-09, -0.9997, 0.02305, -2.715e-09, -0.9997, 0.02305, -2.715e-09, -0.9997, 0.02305, -2.715e-09, -0.9997, 0.0163, 0.0163, -0.9997, 0.0163, 0.0163, -0.9997, 0.0163, 0.0163, -0.9997, 0.0163, 0.0163, -0.9997, 0.588, -0.588, 0.5555, 0.588, -0.588, 0.5555, 0.588, -0.588, 0.5555, 0.588, -0.588, 0.5555, 0.6089, 0.0, -0.7933, 0.6089, 0.0, -0.7933, 0.6089, 0.0, -0.7933, 0.6089, 0.0, -0.7933, -0.307, -0.307, -0.9008, -0.307, -0.307, -0.9008, -0.307, -0.307, -0.9008, -0.307, -0.307, -0.9008, 0.0, 0.6089, -0.7933, 0.0, 0.6089, -0.7933, 0.0, 0.6089, -0.7933, 0.0, 0.6089, -0.7933, 0.5636, 0.5324, -0.6316, 0.5636, 0.5324, -0.6316, 0.5636, 0.5324, -0.6316, 0.5636, 0.5324, -0.6316, -4.53e-09, 0.0, -1.0, -4.53e-09, 0.0, -1.0, -4.53e-09, 0.0, -1.0, -4.53e-09, 0.0, -1.0, 0.0, 0.01034, 0.9999, 0.0, 0.01034, 0.9999, 0.0, 0.01034, 0.9999, 2.265e-09, 0.0, -1.0, 2.265e-09, 0.0, -1.0, 2.265e-09, 0.0, -1.0, 2.265e-09, 0.0, -1.0, 2.492e-08, 0.0, -1.0, 2.492e-08, 0.0, -1.0, 2.492e-08, 0.0, -1.0, 2.492e-08, 0.0, -1.0, 2.492e-08, 0.0, -1.0, 2.492e-08, 0.0, -1.0, 0.0, -0.01034, 0.9999, 0.0, -0.01034, 0.9999, 0.0, -0.01034, 0.9999, -0.5324, -0.5636, -0.6316, -0.5324, -0.5636, -0.6316, -0.5324, -0.5636, -0.6316, -0.5324, -0.5636, -0.6316, 0.588, 0.588, 0.5555, 0.588, 0.588, 0.5555, 0.588, 0.588, 0.5555, 0.588, 0.588, 0.5555, -0.5324, 0.5636, -0.6316, -0.5324, 0.5636, -0.6316, -0.5324, 0.5636, -0.6316, -0.5324, 0.5636, -0.6316, -0.307, 0.307, -0.9008, -0.307, 0.307, -0.9008, -0.307, 0.307, -0.9008, -0.307, 0.307, -0.9008, 0.5636, -0.5324, -0.6316, 0.5636, -0.5324, -0.6316, 0.5636, -0.5324, -0.6316, 0.5636, -0.5324, -0.6316, 0.0, 0.02305, -0.9997, 0.0, 0.02305, -0.9997, 0.0, 0.02305, -0.9997, 0.0, 0.02305, -0.9997, 0.0, -0.6089, -0.7933, 0.0, -0.6089, -0.7933, 0.0, -0.6089, -0.7933, 0.0, -0.6089, -0.7933, -2.147e-07, 0.0, 1.0, -2.147e-07, 0.0, 1.0, -2.147e-07, 0.0, 1.0, -2.147e-07, 0.0, 1.0, 0.0, -0.7437, -0.6685, 0.0, -0.7437, -0.6685, 0.0, -0.7437, -0.6685, 0.0, -0.7437, -0.6685, 2.185e-07, -0.7803, 0.6254, 2.185e-07, -0.7803, 0.6254, 2.185e-07, -0.7803, 0.6254, 2.185e-07, -0.7803, 0.6254, 9.219e-08, -0.9883, 0.1523, 9.219e-08, -0.9883, 0.1523, 9.219e-08, -0.9883, 0.1523, 9.219e-08, -0.9883, 0.1523, 1.367e-07, -0.9962, -0.08736, 1.367e-07, -0.9962, -0.08736, 1.367e-07, -0.9962, -0.08736, 1.367e-07, -0.9962, -0.08736, 0.0, -0.9573, -0.289, 0.0, -0.9573, -0.289, 0.0, -0.9573, -0.289, 0.0, -0.9573, -0.289, 1.688e-07, -0.8308, -0.5566, 1.688e-07, -0.8308, -0.5566, 1.688e-07, -0.8308, -0.5566, 1.688e-07, -0.8308, -0.5566, 1.26e-07, -0.6089, -0.7933, 1.26e-07, -0.6089, -0.7933, 1.26e-07, -0.6089, -0.7933, 1.26e-07, -0.6089, -0.7933, -1.916e-07, 1.0, 0.0, -1.916e-07, 1.0, 0.0, -1.916e-07, 1.0, 0.0, -1.916e-07, 1.0, 0.0, -1.046e-07, 0.89, 0.456, -1.046e-07, 0.89, 0.456, -1.046e-07, 0.89, 0.456, -1.046e-07, 0.89, 0.456, 0.0, 0.8043, -0.5943, 0.0, 0.8043, -0.5943, 0.0, 0.8043, -0.5943, 0.0, 0.8043, -0.5943, -7.219e-08, 0.9283, -0.3719, -7.219e-08, 0.9283, -0.3719, -7.219e-08, 0.9283, -0.3719, -7.219e-08, 0.9283, -0.3719, 0.0, 0.9882, -0.1529, 0.0, 0.9882, -0.1529, 0.0, 0.9882, -0.1529, 0.0, 0.9882, -0.1529, 0.0, 0.9961, 0.08833, 0.0, 0.9961, 0.08833, 0.0, 0.9961, 0.08833, 0.0, 0.9961, 0.08833, 0.0, 0.9576, 0.2881, 0.0, 0.9576, 0.2881, 0.0, 0.9576, 0.2881, 0.0, 0.9576, 0.2881, 0.0, 0.8301, 0.5577, 0.0, 0.8301, 0.5577, 0.0, 0.8301, 0.5577, 0.0, 0.8301, 0.5577, 0.0, 0.6109, 0.7917, 0.0, 0.6109, 0.7917, 0.0, 0.6109, 0.7917, 0.0, 0.6109, 0.7917, -1.0, 0.0, 0.0, -1.0, 0.0, 0.0, -1.0, 0.0, 0.0, -1.0, 0.0, 0.0, 1.019e-07, -0.9285, 0.3715, 1.019e-07, -0.9285, 0.3715, 1.019e-07, -0.9285, 0.3715, 1.019e-07, -0.9285, 0.3715, 8.775e-08, -0.9996, -0.02912, 8.775e-08, -0.9996, -0.02912, 8.775e-08, -0.9996, -0.02912, 8.775e-08, -0.9996, -0.02912, 8.775e-08, -0.9996, -0.02912, 8.775e-08, -0.9996, -0.02912, 0.9285, 0.0, 0.3715, 0.9285, 0.0, 0.3715, 0.9285, 0.0, 0.3715, 0.9285, 0.0, 0.3715, 0.9285, 4.203e-07, 0.3715, 0.9285, 4.203e-07, 0.3715, 0.9285, 4.203e-07, 0.3715, 0.9285, 4.203e-07, 0.3715, 0.9285, -8.793e-07, 0.3715, 0.9285, -8.793e-07, 0.3715, 0.9285, -8.793e-07, 0.3715, 0.9285, -8.793e-07, 0.3715, 0.9285, 0.0, 0.3715, 0.9285, 0.0, 0.3715, 0.9285, 0.0, 0.3715, 0.9285, 0.0, 0.3715, 0.9996, 0.0, -0.02913, 0.9996, 0.0, -0.02913, 0.9996, 0.0, -0.02913, 0.9996, 0.0, -0.02913, 0.9996, 2.001e-07, -0.02913, 0.9996, 2.001e-07, -0.02913, 0.9996, 2.001e-07, -0.02913, 0.9996, 2.001e-07, -0.02913, 0.9996, 0.0, -0.02912, 0.9996, 0.0, -0.02912, 0.9996, 0.0, -0.02912, 0.9996, 0.0, -0.02912, 0.9996, 0.0, -0.02912, 0.9996, 0.0, -0.02912, 0.9996, 0.0, -0.02912, 0.9996, 0.0, -0.02912, -0.9283, -1.191e-07, -0.3719, -0.9283, -1.191e-07, -0.3719, -0.9283, -1.191e-07, -0.3719, -0.9283, -1.191e-07, -0.3719, -0.3196, 0.0, -0.9476, -0.3196, 0.0, -0.9476, -0.3196, 0.0, -0.9476, -0.3196, 0.0, -0.9476, -9.676e-05, -1.0, -0.003327, -9.676e-05, -1.0, -0.003327, -9.676e-05, -1.0, -0.003327, -9.676e-05, -1.0, -0.003327, 0.003275, -1.0, -0.004621, 0.003275, -1.0, -0.004621, 0.003275, -1.0, -0.004621, 0.003275, -1.0, -0.004621, 0.02912, 1.206e-08, 0.9996, 0.02912, 1.206e-08, 0.9996, 0.02912, 1.206e-08, 0.9996, 0.02912, 1.206e-08, 0.9996, -9.71e-05, 1.0, -0.003327, -9.71e-05, 1.0, -0.003327, -9.71e-05, 1.0, -0.003327, -9.71e-05, 1.0, -0.003327, -0.02912, 0.0, -0.9996, -0.02912, 0.0, -0.9996, -0.02912, 0.0, -0.9996, -0.02912, 0.0, -0.9996, 0.003275, 1.0, -0.004621, 0.003275, 1.0, -0.004621, 0.003275, 1.0, -0.004621, 0.003275, 1.0, -0.004621, 0.3254, 0.0, 0.9456, 0.3254, 0.0, 0.9456, 0.3254, 0.0, 0.9456, 0.3254, 0.0, 0.9456, 0.0005767, -1.0, -0.006195, 0.0005767, -1.0, -0.006195, 0.0005767, -1.0, -0.006195, 0.0005767, -1.0, -0.006195, -0.002694, -1.0, -0.004775, -0.002694, -1.0, -0.004775, -0.002694, -1.0, -0.004775, -0.002694, -1.0, -0.004775, -0.003619, -1.0, -0.002305, -0.003619, -1.0, -0.002305, -0.003619, -1.0, -0.002305, -0.003619, -1.0, -0.002305, -0.9005, -9.968e-07, -0.4348, -0.9005, -9.968e-07, -0.4348, -0.9005, -9.968e-07, -0.4348, -0.9005, -9.968e-07, -0.4348, -0.9522, -5.151e-07, 0.3053, -0.9522, -5.151e-07, 0.3053, -0.9522, -5.151e-07, 0.3053, -0.9522, -5.151e-07, 0.3053, -0.5977, -8.364e-07, 0.8018, -0.5977, -8.364e-07, 0.8018, -0.5977, -8.364e-07, 0.8018, -0.5977, -8.364e-07, 0.8018, 0.0005772, 1.0, -0.006195, 0.0005772, 1.0, -0.006195, 0.0005772, 1.0, -0.006195, 0.0005772, 1.0, -0.006195, -0.002694, 1.0, -0.004776, -0.002694, 1.0, -0.004776, -0.002694, 1.0, -0.004776, -0.002694, 1.0, -0.004776, -0.003619, 1.0, -0.002306, -0.003619, 1.0, -0.002306, -0.003619, 1.0, -0.002306, -0.003619, 1.0, -0.002306, 0.899, 1.151e-06, 0.4379, 0.899, 1.151e-06, 0.4379, 0.899, 1.151e-06, 0.4379, 0.899, 1.151e-06, 0.4379, 0.9546, 1.338e-06, -0.2978, 0.9546, 1.338e-06, -0.2978, 0.9546, 1.338e-06, -0.2978, 0.9546, 1.338e-06, -0.2978, 0.6011, 4.485e-07, -0.7992, 0.6011, 4.485e-07, -0.7992, 0.6011, 4.485e-07, -0.7992, 0.6011, 4.485e-07, -0.7992, 0.007312, 0.007312, 0.9999, 0.007312, 0.007312, 0.9999, 0.007312, 0.007312, 0.9999, 0.01034, 0.0, 0.9999, 0.01034, 0.0, 0.9999, 0.01034, 0.0, 0.9999, 0.007312, -0.007312, 0.9999, 0.007312, -0.007312, 0.9999, 0.007312, -0.007312, 0.9999, 0.0, -0.6109, 0.7917, 0.0, -0.6109, 0.7917, 0.0, -0.6109, 0.7917, 0.0, -0.6109, 0.7917, 0.432, -0.432, 0.7917, 0.432, -0.432, 0.7917, 0.432, -0.432, 0.7917, 0.432, -0.432, 0.7917, 0.6109, 0.0, 0.7917, 0.6109, 0.0, 0.7917, 0.6109, 0.0, 0.7917, 0.6109, 0.0, 0.7917, 0.432, 0.432, 0.7917, 0.432, 0.432, 0.7917, 0.432, 0.432, 0.7917, 0.432, 0.432, 0.7917, -1.958e-07, -0.8301, 0.5577, -1.958e-07, -0.8301, 0.5577, -1.958e-07, -0.8301, 0.5577, -1.958e-07, -0.8301, 0.5577, 0.8301, -9.789e-08, 0.5577, 0.8301, -9.789e-08, 0.5577, 0.8301, -9.789e-08, 0.5577, 0.8301, -9.789e-08, 0.5577, 0.5869, -0.5869, 0.5577, 0.5869, -0.5869, 0.5577, 0.5869, -0.5869, 0.5577, 0.5869, -0.5869, 0.5577, 0.5869, 0.5869, 0.5577, 0.5869, 0.5869, 0.5577, 0.5869, 0.5869, 0.5577, 0.5869, 0.5869, 0.5577, 0.6771, -0.6771, 0.2881, 0.6771, -0.6771, 0.2881, 0.6771, -0.6771, 0.2881, 0.6771, -0.6771, 0.2881, 0.6771, 0.6771, 0.2881, 0.6771, 0.6771, 0.2881, 0.6771, 0.6771, 0.2881, 0.6771, 0.6771, 0.2881, -1.685e-07, -0.9576, 0.2881, -1.685e-07, -0.9576, 0.2881, -1.685e-07, -0.9576, 0.2881, -1.685e-07, -0.9576, 0.2881, 0.9576, -2.247e-07, 0.2881, 0.9576, -2.247e-07, 0.2881, 0.9576, -2.247e-07, 0.2881, 0.9576, -2.247e-07, 0.2881, 0.9961, 0.0, 0.08833, 0.9961, 0.0, 0.08833, 0.9961, 0.0, 0.08833, 0.9961, 0.0, 0.08833, 0.7043, -0.7043, 0.08833, 0.7043, -0.7043, 0.08833, 0.7043, -0.7043, 0.08833, 0.7043, -0.7043, 0.08833, 0.7043, 0.7043, 0.08833, 0.7043, 0.7043, 0.08833, 0.7043, 0.7043, 0.08833, 0.7043, 0.7043, 0.08833, 0.0, -0.9961, 0.08833, 0.0, -0.9961, 0.08833, 0.0, -0.9961, 0.08833, 0.0, -0.9961, 0.08833, 0.0, -0.9882, -0.1529, 0.0, -0.9882, -0.1529, 0.0, -0.9882, -0.1529, 0.0, -0.9882, -0.1529, 0.9882, 0.0, -0.1529, 0.9882, 0.0, -0.1529, 0.9882, 0.0, -0.1529, 0.9882, 0.0, -0.1529, 0.6988, -0.6988, -0.1529, 0.6988, -0.6988, -0.1529, 0.6988, -0.6988, -0.1529, 0.6988, -0.6988, -0.1529, 0.6988, 0.6988, -0.1529, 0.6988, 0.6988, -0.1529, 0.6988, 0.6988, -0.1529, 0.6988, 0.6988, -0.1529, 0.6564, -0.6564, -0.3719, 0.6564, -0.6564, -0.3719, 0.6564, -0.6564, -0.3719, 0.6564, -0.6564, -0.3719, 0.6564, 0.6564, -0.3719, 0.6564, 0.6564, -0.3719, 0.6564, 0.6564, -0.3719, 0.6564, 0.6564, -0.3719, -1.191e-07, -0.9283, -0.3719, -1.191e-07, -0.9283, -0.3719, -1.191e-07, -0.9283, -0.3719, -1.191e-07, -0.9283, -0.3719, 0.5687, -0.5687, -0.5943, 0.5687, -0.5687, -0.5943, 0.5687, -0.5687, -0.5943, 0.5687, -0.5687, -0.5943, 0.5687, 0.5687, -0.5943, 0.5687, 0.5687, -0.5943, 0.5687, 0.5687, -0.5943, 0.5687, 0.5687, -0.5943, 0.0, -0.8043, -0.5943, 0.0, -0.8043, -0.5943, 0.0, -0.8043, -0.5943, 0.0, -0.8043, -0.5943, 0.8043, -1.086e-07, -0.5943, 0.8043, -1.086e-07, -0.5943, 0.8043, -1.086e-07, -0.5943, 0.8043, -1.086e-07, -0.5943, 0.6293, -0.6293, 0.456, 0.6293, -0.6293, 0.456, 0.6293, -0.6293, 0.456, 0.6293, -0.6293, 0.456, 0.6293, 0.6293, 0.456, 0.6293, 0.6293, 0.456, 0.6293, 0.6293, 0.456, 0.6293, 0.6293, 0.456, 0.0, -0.89, 0.456, 0.0, -0.89, 0.456, 0.0, -0.89, 0.456, 0.0, -0.89, 0.456, 0.89, 0.0, 0.456, 0.89, 0.0, 0.456, 0.89, 0.0, 0.456, 0.89, 0.0, 0.456, 0.0, -1.0, 0.0, 0.0, -1.0, 0.0, 0.0, -1.0, 0.0, 0.0, -1.0, 0.0, 1.0, -9.152e-08, 0.0, 1.0, -9.152e-08, 0.0, 1.0, -9.152e-08, 0.0, 1.0, -9.152e-08, 0.0, 0.7071, -0.7071, 0.0, 0.7071, -0.7071, 0.0, 0.7071, -0.7071, 0.0, 0.7071, -0.7071, 0.0, 0.7071, 0.7071, 0.0, 0.7071, 0.7071, 0.0, 0.7071, 0.7071, 0.0, 0.7071, 0.7071, 0.0, 0.0, 0.6089, -0.7933, 0.0, 0.6089, -0.7933, 0.0, 0.6089, -0.7933, 0.0, 0.6089, -0.7933, -0.4305, 0.4305, -0.7933, -0.4305, 0.4305, -0.7933, -0.4305, 0.4305, -0.7933, -0.4305, 0.4305, -0.7933, -0.6089, 6.298e-08, -0.7933, -0.6089, 6.298e-08, -0.7933, -0.6089, 6.298e-08, -0.7933, -0.6089, 6.298e-08, -0.7933, -0.4305, -0.4305, -0.7933, -0.4305, -0.4305, -0.7933, -0.4305, -0.4305, -0.7933, -0.4305, -0.4305, -0.7933, 6.98e-08, 0.8308, -0.5566, 6.98e-08, 0.8308, -0.5566, 6.98e-08, 0.8308, -0.5566, 6.98e-08, 0.8308, -0.5566, -0.8308, 9.792e-08, -0.5566, -0.8308, 9.792e-08, -0.5566, -0.8308, 9.792e-08, -0.5566, -0.8308, 9.792e-08, -0.5566, -0.5874, 0.5874, -0.5566, -0.5874, 0.5874, -0.5566, -0.5874, 0.5874, -0.5566, -0.5874, 0.5874, -0.5566, -0.5874, -0.5874, -0.5566, -0.5874, -0.5874, -0.5566, -0.5874, -0.5874, -0.5566, -0.5874, -0.5874, -0.5566, -0.6769, 0.6769, -0.289, -0.6769, 0.6769, -0.289, -0.6769, 0.6769, -0.289, -0.6769, 0.6769, -0.289, -0.6769, -0.6769, -0.289, -0.6769, -0.6769, -0.289, -0.6769, -0.6769, -0.289, -0.6769, -0.6769, -0.289, 9.606e-08, 0.9573, -0.289, 9.606e-08, 0.9573, -0.289, 9.606e-08, 0.9573, -0.289, 9.606e-08, 0.9573, -0.289, -0.9573, 9.606e-08, -0.289, -0.9573, 9.606e-08, -0.289, -0.9573, 9.606e-08, -0.289, -0.9573, 9.606e-08, -0.289, -0.9962, 1.094e-07, -0.08736, -0.9962, 1.094e-07, -0.08736, -0.9962, 1.094e-07, -0.08736, -0.9962, 1.094e-07, -0.08736, -0.7044, 0.7044, -0.08736, -0.7044, 0.7044, -0.08736, -0.7044, 0.7044, -0.08736, -0.7044, 0.7044, -0.08736, -0.7044, -0.7044, -0.08736, -0.7044, -0.7044, -0.08736, -0.7044, -0.7044, -0.08736, -0.7044, -0.7044, -0.08736, 0.0, 0.9962, -0.08736, 0.0, 0.9962, -0.08736, 0.0, 0.9962, -0.08736, 0.0, 0.9962, -0.08736, -1.107e-07, 0.9883, 0.1523, -1.107e-07, 0.9883, 0.1523, -1.107e-07, 0.9883, 0.1523, -1.107e-07, 0.9883, 0.1523, -0.9883, 0.0, 0.1523, -0.9883, 0.0, 0.1523, -0.9883, 0.0, 0.1523, -0.9883, 0.0, 0.1523, -0.6989, 0.6989, 0.1523, -0.6989, 0.6989, 0.1523, -0.6989, 0.6989, 0.1523, -0.6989, 0.6989, 0.1523, -0.6989, -0.6989, 0.1523, -0.6989, -0.6989, 0.1523, -0.6989, -0.6989, 0.1523, -0.6989, -0.6989, 0.1523, -0.6565, 0.6565, 0.3715, -0.6565, 0.6565, 0.3715, -0.6565, 0.6565, 0.3715, -0.6565, 0.6565, 0.3715, -0.6565, -0.6565, 0.3715, -0.6565, -0.6565, 0.3715, -0.6565, -0.6565, 0.3715, -0.6565, -0.6565, 0.3715, -3.998e-08, 0.9285, 0.3715, -3.998e-08, 0.9285, 0.3715, -3.998e-08, 0.9285, 0.3715, -3.998e-08, 0.9285, 0.3715, -0.5518, 0.5518, 0.6254, -0.5518, 0.5518, 0.6254, -0.5518, 0.5518, 0.6254, -0.5518, 0.5518, 0.6254, -0.5518, -0.5518, 0.6254, -0.5518, -0.5518, 0.6254, -0.5518, -0.5518, 0.6254, -0.5518, -0.5518, 0.6254, 0.0, 0.7803, 0.6254, 0.0, 0.7803, 0.6254, 0.0, 0.7803, 0.6254, 0.0, 0.7803, 0.6254, -0.7803, 1.092e-07, 0.6254, -0.7803, 1.092e-07, 0.6254, -0.7803, 1.092e-07, 0.6254, -0.7803, 1.092e-07, 0.6254, -0.5259, 0.5259, -0.6685, -0.5259, 0.5259, -0.6685, -0.5259, 0.5259, -0.6685, -0.5259, 0.5259, -0.6685, -0.5259, -0.5259, -0.6685, -0.5259, -0.5259, -0.6685, -0.5259, -0.5259, -0.6685, -0.5259, -0.5259, -0.6685, 6.575e-08, 0.7437, -0.6685, 6.575e-08, 0.7437, -0.6685, 6.575e-08, 0.7437, -0.6685, 6.575e-08, 0.7437, -0.6685, -0.7437, 0.0, -0.6685, -0.7437, 0.0, -0.6685, -0.7437, 0.0, -0.6685, -0.7437, 0.0, -0.6685, 1.055e-07, 0.9996, -0.02912, 1.055e-07, 0.9996, -0.02912, 1.055e-07, 0.9996, -0.02912, 1.055e-07, 0.9996, -0.02912, -0.7068, 0.7068, -0.02912, -0.7068, 0.7068, -0.02912, -0.7068, 0.7068, -0.02912, -0.7068, 0.7068, -0.02912, -0.7068, -0.7068, -0.02912, -0.7068, -0.7068, -0.02912, -0.7068, -0.7068, -0.02912, -0.7068, -0.7068, -0.02912, -9.94e-07, 0.0, 1.0, -9.94e-07, 0.0, 1.0, -9.94e-07, 0.0, 1.0, -9.94e-07, 0.0, 1.0, 1.243e-07, 0.0, 1.0, 1.243e-07, 0.0, 1.0, 1.243e-07, 0.0, 1.0, 1.243e-07, 0.0, 1.0, 1.864e-06, 0.0, 1.0, 1.864e-06, 0.0, 1.0, 1.864e-06, 0.0, 1.0, 1.864e-06, 0.0, 1.0, 0.0, 0.0, 1.0, 0.0, 0.0, 1.0, 0.0, 0.0, 1.0, 0.0, 0.0, 1.0, 0.0, -0.02305, -0.9997, 0.0, -0.02305, -0.9997, 0.0, -0.02305, -0.9997, 0.0, -0.02305, -0.9997, -0.0163, -0.0163, -0.9997, -0.0163, -0.0163, -0.9997, -0.0163, -0.0163, -0.9997, -0.0163, -0.0163, -0.9997, -0.02305, -2.715e-09, -0.9997, -0.02305, -2.715e-09, -0.9997, -0.02305, -2.715e-09, -0.9997, -0.02305, -2.715e-09, -0.9997, -0.0163, 0.0163, -0.9997, -0.0163, 0.0163, -0.9997, -0.0163, 0.0163, -0.9997, -0.0163, 0.0163, -0.9997, -0.588, -0.588, 0.5555, -0.588, -0.588, 0.5555, -0.588, -0.588, 0.5555, -0.588, -0.588, 0.5555, -0.6089, 0.0, -0.7933, -0.6089, 0.0, -0.7933, -0.6089, 0.0, -0.7933, -0.6089, 0.0, -0.7933, 0.307, -0.307, -0.9008, 0.307, -0.307, -0.9008, 0.307, -0.307, -0.9008, 0.307, -0.307, -0.9008, 0.0, 0.6089, -0.7933, 0.0, 0.6089, -0.7933, 0.0, 0.6089, -0.7933, 0.0, 0.6089, -0.7933, -0.5636, 0.5324, -0.6316, -0.5636, 0.5324, -0.6316, -0.5636, 0.5324, -0.6316, -0.5636, 0.5324, -0.6316, 9.06e-09, 0.0, -1.0, 9.06e-09, 0.0, -1.0, 9.06e-09, 0.0, -1.0, 9.06e-09, 0.0, -1.0, 0.0, 0.01034, 0.9999, 0.0, 0.01034, 0.9999, 0.0, 0.01034, 0.9999, 0.0, 0.0, -1.0, 0.0, 0.0, -1.0, 0.0, 0.0, -1.0, 0.0, 0.0, -1.0, -2.492e-08, 0.0, -1.0, -2.492e-08, 0.0, -1.0, -2.492e-08, 0.0, -1.0, -2.492e-08, 0.0, -1.0, -2.492e-08, 0.0, -1.0, -2.492e-08, 0.0, -1.0, 0.0, -0.01034, 0.9999, 0.0, -0.01034, 0.9999, 0.0, -0.01034, 0.9999, 0.5324, -0.5636, -0.6316, 0.5324, -0.5636, -0.6316, 0.5324, -0.5636, -0.6316, 0.5324, -0.5636, -0.6316, -0.588, 0.588, 0.5555, -0.588, 0.588, 0.5555, -0.588, 0.588, 0.5555, -0.588, 0.588, 0.5555, 0.5324, 0.5636, -0.6316, 0.5324, 0.5636, -0.6316, 0.5324, 0.5636, -0.6316, 0.5324, 0.5636, -0.6316, 0.307, 0.307, -0.9008, 0.307, 0.307, -0.9008, 0.307, 0.307, -0.9008, 0.307, 0.307, -0.9008, -0.5636, -0.5324, -0.6316, -0.5636, -0.5324, -0.6316, -0.5636, -0.5324, -0.6316, -0.5636, -0.5324, -0.6316, 0.0, 0.02305, -0.9997, 0.0, 0.02305, -0.9997, 0.0, 0.02305, -0.9997, 0.0, 0.02305, -0.9997, 8.601e-09, -0.6089, -0.7933, 8.601e-09, -0.6089, -0.7933, 8.601e-09, -0.6089, -0.7933, 8.601e-09, -0.6089, -0.7933, 0.0, 0.0, 1.0, 0.0, 0.0, 1.0, 0.0, 0.0, 1.0, 0.0, 0.0, 1.0, 0.0, -0.7437, -0.6685, 0.0, -0.7437, -0.6685, 0.0, -0.7437, -0.6685, 0.0, -0.7437, -0.6685, -1.175e-07, -0.7803, 0.6254, -1.175e-07, -0.7803, 0.6254, -1.175e-07, -0.7803, 0.6254, -1.175e-07, -0.7803, 0.6254, -9.219e-08, -0.9883, 0.1523, -9.219e-08, -0.9883, 0.1523, -9.219e-08, -0.9883, 0.1523, -9.219e-08, -0.9883, 0.1523, -1.313e-07, -0.9962, -0.08736, -1.313e-07, -0.9962, -0.08736, -1.313e-07, -0.9962, -0.08736, -1.313e-07, -0.9962, -0.08736, 0.0, -0.9573, -0.289, 0.0, -0.9573, -0.289, 0.0, -0.9573, -0.289, 0.0, -0.9573, -0.289, -1.688e-07, -0.8308, -0.5566, -1.688e-07, -0.8308, -0.5566, -1.688e-07, -0.8308, -0.5566, -1.688e-07, -0.8308, -0.5566, -1.088e-07, -0.6089, -0.7933, -1.088e-07, -0.6089, -0.7933, -1.088e-07, -0.6089, -0.7933, -1.088e-07, -0.6089, -0.7933, 1.916e-07, 1.0, 0.0, 1.916e-07, 1.0, 0.0, 1.916e-07, 1.0, 0.0, 1.916e-07, 1.0, 0.0, 0.0, 0.89, 0.456, 0.0, 0.89, 0.456, 0.0, 0.89, 0.456, 0.0, 0.89, 0.456, 0.0, 0.8043, -0.5943, 0.0, 0.8043, -0.5943, 0.0, 0.8043, -0.5943, 0.0, 0.8043, -0.5943, 1.191e-07, 0.9283, -0.3719, 1.191e-07, 0.9283, -0.3719, 1.191e-07, 0.9283, -0.3719, 1.191e-07, 0.9283, -0.3719, 0.0, 0.9882, -0.1529, 0.0, 0.9882, -0.1529, 0.0, 0.9882, -0.1529, 0.0, 0.9882, -0.1529, 0.0, 0.9961, 0.08833, 0.0, 0.9961, 0.08833, 0.0, 0.9961, 0.08833, 0.0, 0.9961, 0.08833, 0.0, 0.9576, 0.2881, 0.0, 0.9576, 0.2881, 0.0, 0.9576, 0.2881, 0.0, 0.9576, 0.2881, 0.0, 0.8301, 0.5577, 0.0, 0.8301, 0.5577, 0.0, 0.8301, 0.5577, 0.0, 0.8301, 0.5577, 0.0, 0.6109, 0.7917, 0.0, 0.6109, 0.7917, 0.0, 0.6109, 0.7917, 0.0, 0.6109, 0.7917, -1.019e-07, -0.9285, 0.3715, -1.019e-07, -0.9285, 0.3715, -1.019e-07, -0.9285, 0.3715, -1.019e-07, -0.9285, 0.3715, -9.794e-08, -0.9996, -0.02912, -9.794e-08, -0.9996, -0.02912, -9.794e-08, -0.9996, -0.02912, -9.794e-08, -0.9996, -0.02912, -9.794e-08, -0.9996, -0.02912, -9.794e-08, -0.9996, -0.02912, -0.9285, 0.0, 0.3715, -0.9285, 0.0, 0.3715, -0.9285, 0.0, 0.3715, -0.9285, 0.0, 0.3715, -0.9285, 4.203e-07, 0.3715, -0.9285, 4.203e-07, 0.3715, -0.9285, 4.203e-07, 0.3715, -0.9285, 4.203e-07, 0.3715, -0.9285, -6.595e-07, 0.3715, -0.9285, -6.595e-07, 0.3715, -0.9285, -6.595e-07, 0.3715, -0.9285, -6.595e-07, 0.3715, -0.9285, 2.198e-07, 0.3714, -0.9285, 2.198e-07, 0.3714, -0.9285, 2.198e-07, 0.3714, -0.9285, 2.198e-07, 0.3714, -0.9996, 0.0, -0.02913, -0.9996, 0.0, -0.02913, -0.9996, 0.0, -0.02913, -0.9996, 0.0, -0.02913, -0.9996, 2.001e-07, -0.02913, -0.9996, 2.001e-07, -0.02913, -0.9996, 2.001e-07, -0.02913, -0.9996, 2.001e-07, -0.02913, -0.9996, 0.0, -0.02912, -0.9996, 0.0, -0.02912, -0.9996, 0.0, -0.02912, -0.9996, 0.0, -0.02912, -0.9996, 0.0, -0.02912, -0.9996, 0.0, -0.02912, -0.9996, 0.0, -0.02912, -0.9996, 0.0, -0.02912, 0.9283, -1.191e-07, -0.3719, 0.9283, -1.191e-07, -0.3719, 0.9283, -1.191e-07, -0.3719, 0.9283, -1.191e-07, -0.3719, 0.3196, 0.0, -0.9476, 0.3196, 0.0, -0.9476, 0.3196, 0.0, -0.9476, 0.3196, 0.0, -0.9476, 9.676e-05, -1.0, -0.003327, 9.676e-05, -1.0, -0.003327, 9.676e-05, -1.0, -0.003327, 9.676e-05, -1.0, -0.003327, -0.003275, -1.0, -0.004621, -0.003275, -1.0, -0.004621, -0.003275, -1.0, -0.004621, -0.003275, -1.0, -0.004621, -0.02912, 1.206e-08, 0.9996, -0.02912, 1.206e-08, 0.9996, -0.02912, 1.206e-08, 0.9996, -0.02912, 1.206e-08, 0.9996, 9.71e-05, 1.0, -0.003327, 9.71e-05, 1.0, -0.003327, 9.71e-05, 1.0, -0.003327, 9.71e-05, 1.0, -0.003327, 0.02912, 0.0, -0.9996, 0.02912, 0.0, -0.9996, 0.02912, 0.0, -0.9996, 0.02912, 0.0, -0.9996, -0.003275, 1.0, -0.004621, -0.003275, 1.0, -0.004621, -0.003275, 1.0, -0.004621, -0.003275, 1.0, -0.004621, -0.3254, 0.0, 0.9456, -0.3254, 0.0, 0.9456, -0.3254, 0.0, 0.9456, -0.3254, 0.0, 0.9456, -0.0005767, -1.0, -0.006195, -0.0005767, -1.0, -0.006195, -0.0005767, -1.0, -0.006195, -0.0005767, -1.0, -0.006195, 0.002694, -1.0, -0.004775, 0.002694, -1.0, -0.004775, 0.002694, -1.0, -0.004775, 0.002694, -1.0, -0.004775, 0.003619, -1.0, -0.002305, 0.003619, -1.0, -0.002305, 0.003619, -1.0, -0.002305, 0.003619, -1.0, -0.002305, 0.9005, -1.177e-06, -0.4348, 0.9005, -1.177e-06, -0.4348, 0.9005, -1.177e-06, -0.4348, 0.9005, -1.177e-06, -0.4348, 0.9522, -5.362e-07, 0.3053, 0.9522, -5.362e-07, 0.3053, 0.9522, -5.362e-07, 0.3053, 0.9522, -5.362e-07, 0.3053, 0.5977, -8.364e-07, 0.8018, 0.5977, -8.364e-07, 0.8018, 0.5977, -8.364e-07, 0.8018, 0.5977, -8.364e-07, 0.8018, -0.0005772, 1.0, -0.006195, -0.0005772, 1.0, -0.006195, -0.0005772, 1.0, -0.006195, -0.0005772, 1.0, -0.006195, 0.002694, 1.0, -0.004776, 0.002694, 1.0, -0.004776, 0.002694, 1.0, -0.004776, 0.002694, 1.0, -0.004776, 0.003619, 1.0, -0.002306, 0.003619, 1.0, -0.002306, 0.003619, 1.0, -0.002306, 0.003619, 1.0, -0.002306, -0.899, 9.421e-07, 0.4379, -0.899, 9.421e-07, 0.4379, -0.899, 9.421e-07, 0.4379, -0.899, 9.421e-07, 0.4379, -0.9546, 1.338e-06, -0.2978, -0.9546, 1.338e-06, -0.2978, -0.9546, 1.338e-06, -0.2978, -0.9546, 1.338e-06, -0.2978, -0.6011, 3.698e-07, -0.7992, -0.6011, 3.698e-07, -0.7992, -0.6011, 3.698e-07, -0.7992, -0.6011, 3.698e-07, -0.7992])] * 3)])

# ---- objects
ob_cauldron = bpy.data.objects.new('Cauldron', me_circle)

# ---- transforms, parenting, visibility, modifiers, constraints
ob_cauldron.location = (0.0, 0.0, 0.0)

# ---- collection membership
col_collection.objects.link(ob_cauldron)

# ---- scene / render settings (as saved in the file)
scene.frame_start = 1; scene.frame_end = 250; scene.frame_set(0)
scene.render.engine = 'BLENDER_EEVEE_NEXT'
scene.render.bake_bias = 0.0
scene.render.bake_samples = 0
scene.cycles.sampling_pattern = 'TABULATED_SOBOL'
scene.eevee.use_volume_custom_range = False
bpy.context.view_layer.update()

# ---- added for rendering (the .blend has no active camera and no usable light): camera, sun
cam_auto = bpy.data.cameras.new('AutoCamera')
cam_auto.lens = 50.0
cam_auto.sensor_width = 36.0
cam_auto.clip_end = 1000.0
ob_auto_camera = bpy.data.objects.new('AutoCamera', cam_auto)
scene.collection.objects.link(ob_auto_camera)
ob_auto_camera.location = (1.98732, -2.38478, 2.18221)
ob_auto_camera.rotation_euler = (1.09748, -7.21219e-08, 0.694738)
scene.camera = ob_auto_camera
light_auto_sun = bpy.data.lights.new('AutoSun', 'SUN')
light_auto_sun.energy = 3.0
light_auto_sun.angle = 0.0523599
ob_auto_sun = bpy.data.objects.new('AutoSun', light_auto_sun)
scene.collection.objects.link(ob_auto_sun)
ob_auto_sun.rotation_euler = (0.872665, 0.174533, 0.523599)
bpy.context.view_layer.update()

